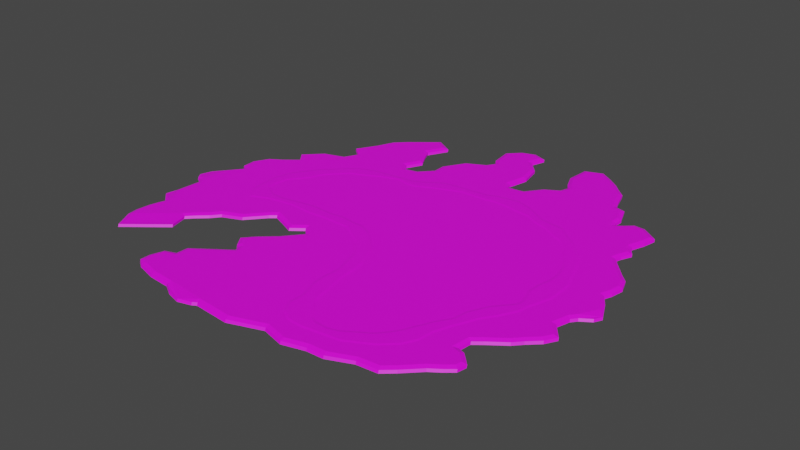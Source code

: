 # Source: Plane.blend  (saved by Blender 3.2.14; exported with 4.5.12 LTS)
import bpy
from mathutils import Matrix  # noqa: F401  (used for matrix-valued properties, if any)

bpy.ops.wm.read_factory_settings(use_empty=True)
scene = bpy.context.scene
scene.name = 'Scene'

# ---- images (referenced by path relative to the original .blend; pixels are not part of the script)
import os
ASSET_DIR = os.environ.get("B2B_ASSET_DIR", "")  # directory of the original .blend (textures are referenced by path, not embedded)
HERE = os.path.dirname(os.path.abspath(__file__))  # packed textures are extracted next to this script under _unpacked/

def load_image(name, relpath, width, height, colorspace="sRGB"):
    """Load a texture the original file referenced (path relative to the .blend, or extracted next to this script)."""
    p = next((c for c in (os.path.join(HERE, relpath), os.path.join(ASSET_DIR, relpath)) if relpath and os.path.exists(c)), "")
    if p:
        img = bpy.data.images.load(p, check_existing=True)
        img.name = name
    else:  # same state as the original file: an image datablock whose file is absent (Cycles renders it pink)
        img = bpy.data.images.new(name, width, height)
        img.source = "FILE"
        img.filepath = "//" + (relpath or name)
    img.colorspace_settings.name = colorspace
    return img
img_sand = load_image('Sand', 'Sand.png', 1024, 1024, 'sRGB')

# ---- materials (node trees are filled in below, after node groups)
mat_material = bpy.data.materials.new('Material')
mat_material.use_transparent_shadow = False

# ---- material node trees
mat_material.use_nodes = True; mat_material.node_tree.nodes.clear()
_N = mat_material.node_tree.nodes; _L = mat_material.node_tree.links
n0 = _N.new('ShaderNodeBsdfPrincipled'); n0.name = 'Principled BSDF'; n0.location = (10, 300)
n0.distribution = 'GGX'
n0.subsurface_method = 'RANDOM_WALK_SKIN'
n0.inputs[3].default_value = 1.45
n0.inputs[27].default_value = (0.0, 0.0, 0.0, 1.0)
n0.inputs[28].default_value = 1.0
n1 = _N.new('ShaderNodeOutputMaterial'); n1.name = 'Material Output'; n1.location = (300, 300)
n2 = _N.new('ShaderNodeTexImage'); n2.name = 'Image Texture'; n2.location = (-426, 109)
n2.image = img_sand
_L.new(n0.outputs[0], n1.inputs[0])
_L.new(n2.outputs[0], n0.inputs[0])
n1.is_active_output = True

# ---- world
world_world = bpy.data.worlds.new('World'); scene.world = world_world
world_world.use_nodes = True; world_world.node_tree.nodes.clear()
_N = world_world.node_tree.nodes; _L = world_world.node_tree.links
n0 = _N.new('ShaderNodeOutputWorld'); n0.name = 'World Output'; n0.location = (300, 300)
n1 = _N.new('ShaderNodeBackground'); n1.name = 'Background'; n1.location = (10, 300)
n1.inputs[0].default_value = (0.05088, 0.05088, 0.05088, 1.0)
_L.new(n1.outputs[0], n0.inputs[0])
n0.is_active_output = True
world_world.color = (0.05088, 0.05088, 0.05088)
world_world.use_sun_shadow = False
world_world.sun_shadow_jitter_overblur = 0.0

# ---- meshes
me_plane = bpy.data.meshes.new('Plane')
me_plane.from_pydata([(1.0, -0.1285, -0.04667), (-0.2415, -1.0, -0.04667), (-1.0, -0.2298, -0.04667), (0.3401, -0.9322, -0.04667), (0.414, -0.9295, -0.04667), (0.5183, -0.8852, -0.04667), (0.6094, -0.8772, -0.04667), (0.6555, -0.8368, -0.04667), (0.7224, -0.7699, -0.04667), (0.7659, -0.7392, -0.04667), (0.8022, -0.709, -0.04667), (0.8104, -0.6682, -0.04667), (0.762, -0.6199, -0.04667), (0.7301, -0.6099, -0.04667), (0.7378, -0.5503, -0.04667), (0.7738, -0.521, -0.04667), (0.8449, -0.4684, -0.04667), (0.8767, -0.4339, -0.04667), (0.9249, -0.3884, -0.04667), (0.9526, -0.3399, -0.04667), (0.9015, -0.2754, -0.04667), (0.9189, -0.2145, -0.04667), (0.9385, -0.1905, -0.04667), (0.9823, -0.09191, -0.04667), (0.9652, -0.05535, -0.04667), (0.9304, -0.00201, -0.04667), (0.9433, 0.0302, -0.04667), (0.9549, 0.08823, -0.04667), (0.9365, 0.1404, -0.04667), (0.903, 0.1739, -0.04667), (0.8618, 0.2202, -0.04667), (0.821, 0.2678, -0.04667), (0.8287, 0.2967, -0.04667), (0.8504, 0.3431, -0.04667), (0.828, 0.3751, -0.04667), (0.8229, 0.3906, -0.04667), (0.8446, 0.451, -0.04667), (0.8577, 0.5099, -0.04667), (0.7848, 0.5606, -0.04667), (0.7366, 0.564, -0.04667), (0.7056, 0.5361, -0.04667), (0.682, 0.5172, -0.04667), (0.6751, 0.5145, -0.04667), (0.6689, 0.5332, -0.04667), (0.6715, 0.5725, -0.04667), (0.6412, 0.6514, -0.04667), (0.5971, 0.6643, -0.04667), (0.5795, 0.7105, -0.04667), (0.5575, 0.7819, -0.04667), (0.5258, 0.8107, -0.04667), (0.4838, 0.8528, -0.04667), (0.4382, 0.8876, -0.04667), (0.3784, 0.9265, -0.04667), (0.3008, 0.8961, -0.04667), (0.2917, 0.7905, -0.04667), (0.3199, 0.723, -0.04667), (0.3396, 0.6924, -0.04667), (0.3261, 0.654, -0.04667), (0.2637, 0.6166, -0.04667), (0.2088, 0.5442, -0.04667), (0.1372, 0.534, -0.04667), (0.1243, 0.5614, -0.04667), (0.1472, 0.658, -0.04667), (0.1273, 0.7545, -0.04667), (0.06861, 0.8181, -0.04667), (0.09138, 0.8865, -0.04667), (0.02876, 0.9099, -0.04667), (-0.03263, 0.8885, -0.04667), (-0.08533, 0.8358, -0.04667), (-0.07349, 0.7351, -0.04667), (-0.05394, 0.7069, -0.04667), (-0.07698, 0.6685, -0.04667), (-0.1626, 0.6244, -0.04667), (-0.2195, 0.5305, -0.04667), (-0.2195, 0.4701, -0.04667), (-0.2737, 0.4114, -0.04667), (-0.33, 0.3994, -0.04667), (-0.3517, 0.4311, -0.04667), (-0.3158, 0.5028, -0.04667), (-0.3482, 0.5618, -0.04667), (-0.3681, 0.6081, -0.04667), (-0.3201, 0.6983, -0.04667), (-0.4014, 0.7464, -0.04667), (-0.5255, 0.6448, -0.04667), (-0.5726, 0.5978, -0.04667), (-0.6046, 0.523, -0.04667), (-0.6579, 0.4312, -0.04667), (-0.6055, 0.3866, -0.04667), (-0.6376, 0.3243, -0.04667), (-0.7309, 0.294, -0.04667), (-0.8068, 0.2181, -0.04667), (-0.769, 0.1702, -0.04667), (-0.833, 0.119, -0.04667), (-0.8852, 0.086, -0.04667), (-0.9208, 0.02079, -0.04667), (-0.9175, -0.04115, -0.04667), (-0.8913, -0.06133, -0.04667), (-0.943, -0.1259, -0.04667), (-0.961, -0.2645, -0.04667), (-0.9419, -0.2894, -0.04667), (-0.9465, -0.3374, -0.04667), (-0.9516, -0.4068, -0.04667), (-0.961, -0.4567, -0.04667), (-0.9078, -0.5048, -0.04667), (-0.9172, -0.5313, -0.04667), (-0.9282, -0.5749, -0.04667), (-0.9336, -0.6351, -0.04667), (-0.9278, -0.6815, -0.04667), (-0.8831, -0.7675, -0.04667), (-0.7104, -0.6281, -0.04667), (-0.7316, -0.5486, -0.04667), (-0.7047, -0.5198, -0.04667), (-0.6576, -0.4778, -0.04667), (-0.6256, -0.4385, -0.04667), (-0.5402, -0.4023, -0.04667), (-0.4684, -0.3198, -0.04667), (-0.4434, -0.2986, -0.04667), (-0.3934, -0.3182, -0.04667), (-0.3247, -0.348, -0.04667), (-0.2715, -0.3069, -0.04667), (-0.2358, -0.3425, -0.04667), (-0.3005, -0.4205, -0.04667), (-0.3757, -0.488, -0.04667), (-0.4134, -0.5325, -0.04667), (-0.3799, -0.5809, -0.04667), (-0.3599, -0.5898, -0.04667), (-0.3541, -0.6147, -0.04667), (-0.5073, -0.7245, -0.04667), (-0.5098, -0.7784, -0.04667), (-0.5587, -0.7955, -0.04667), (-0.5778, -0.8528, -0.04667), (-0.5778, -0.8984, -0.04667), (-0.5446, -0.9205, -0.04667), (-0.4547, -0.945, -0.04667), (-0.3557, -0.9527, -0.04667), (-0.1645, -0.9716, -0.04667), (-0.002959, -0.9844, -0.04667), (0.1435, -0.933, -0.04667), (0.2415, -0.9588, -0.04667), (-0.983, -0.2553, -0.04667), (-0.983, -0.1791, -0.04667), (-0.1827, -0.983, -0.04667), (-0.304, -0.983, -0.04667), (0.983, -0.09255, -0.04667), (0.983, -0.1605, -0.04667), (0.3375, -0.9153, -0.0406), (0.4102, -0.9127, -0.0406), (0.5141, -0.8685, -0.0406), (0.6024, -0.8607, -0.0406), (0.6439, -0.8244, -0.0406), (0.7114, -0.7569, -0.0406), (0.7556, -0.7257, -0.0406), (0.7867, -0.6998, -0.0406), (0.7919, -0.6738, -0.0406), (0.753, -0.6348, -0.0406), (0.7114, -0.6219, -0.0406), (0.7218, -0.5414, -0.0406), (0.7634, -0.5076, -0.0406), (0.8335, -0.4557, -0.0406), (0.8646, -0.4219, -0.0406), (0.9114, -0.3778, -0.0406), (0.9321, -0.3414, -0.0406), (0.8828, -0.2791, -0.0406), (0.9036, -0.2064, -0.0406), (0.9269, -0.1779, -0.0406), (0.9685, -0.1026, -0.0406), (0.9503, -0.06361, -0.0406), (0.9114, -0.003895, -0.0406), (0.9269, 0.03505, -0.0406), (0.9373, 0.08698, -0.0406), (0.9218, 0.1311, -0.0406), (0.8906, 0.1623, -0.0406), (0.8491, 0.209, -0.0406), (0.8023, 0.2635, -0.0406), (0.8127, 0.3025, -0.0406), (0.8309, 0.3414, -0.0406), (0.8127, 0.3674, -0.0406), (0.8049, 0.3908, -0.0406), (0.8283, 0.4557, -0.0406), (0.8387, 0.5024, -0.0406), (0.7789, 0.544, -0.0406), (0.7426, 0.5466, -0.0406), (0.7166, 0.5232, -0.0406), (0.6907, 0.5024, -0.0406), (0.6647, 0.492, -0.0406), (0.6517, 0.531, -0.0406), (0.6543, 0.5699, -0.0406), (0.6284, 0.6374, -0.0406), (0.5842, 0.6504, -0.0406), (0.5634, 0.7049, -0.0406), (0.5427, 0.7725, -0.0406), (0.5141, 0.7984, -0.0406), (0.4726, 0.84, -0.0406), (0.4284, 0.8737, -0.0406), (0.3765, 0.9075, -0.0406), (0.3168, 0.8841, -0.0406), (0.309, 0.7932, -0.0406), (0.3349, 0.7309, -0.0406), (0.3583, 0.6946, -0.0406), (0.3401, 0.6426, -0.0406), (0.2752, 0.6037, -0.0406), (0.2181, 0.5284, -0.0406), (0.1272, 0.5154, -0.0406), (0.1065, 0.5595, -0.0406), (0.1298, 0.6582, -0.0406), (0.1116, 0.7465, -0.0406), (0.04933, 0.814, -0.0406), (0.07011, 0.8763, -0.0406), (0.02856, 0.8919, -0.0406), (-0.02337, 0.8737, -0.0406), (-0.06751, 0.8296, -0.0406), (-0.05712, 0.7413, -0.0406), (-0.03375, 0.7075, -0.0406), (-0.06491, 0.6556, -0.0406), (-0.1506, 0.6115, -0.0406), (-0.2025, 0.5258, -0.0406), (-0.2025, 0.4635, -0.0406), (-0.2648, 0.396, -0.0406), (-0.3375, 0.3804, -0.0406), (-0.3713, 0.4297, -0.0406), (-0.3349, 0.5024, -0.0406), (-0.3635, 0.5544, -0.0406), (-0.3869, 0.6089, -0.0406), (-0.3427, 0.692, -0.0406), (-0.3999, 0.7257, -0.0406), (-0.5141, 0.6322, -0.0406), (-0.5582, 0.5881, -0.0406), (-0.5894, 0.5154, -0.0406), (-0.6361, 0.4349, -0.0406), (-0.5842, 0.3908, -0.0406), (-0.6258, 0.3103, -0.0406), (-0.7218, 0.2791, -0.0406), (-0.7841, 0.2168, -0.0406), (-0.7452, 0.1675, -0.0406), (-0.8231, 0.1052, -0.0406), (-0.8724, 0.074, -0.0406), (-0.9036, 0.01688, -0.0406), (-0.901, -0.03246, -0.0406), (-0.8672, -0.05842, -0.0406), (-0.9295, -0.1363, -0.0406), (-0.9503, -0.2506, -0.0406), (-0.9244, -0.2843, -0.0406), (-0.9295, -0.3388, -0.0406), (-0.9347, -0.4089, -0.0406), (-0.9425, -0.4505, -0.04667), (-0.888, -0.4998, -0.0406), (-0.901, -0.5362, -0.0406), (-0.9114, -0.5777, -0.0406), (-0.9166, -0.6348, -0.0406), (-0.9114, -0.6764, -0.0406), (-0.8776, -0.7413, -0.04667), (-0.7296, -0.6219, -0.04667), (-0.7504, -0.544, -0.0406), (-0.7166, -0.5076, -0.0406), (-0.6699, -0.4661, -0.0406), (-0.6361, -0.4245, -0.0406), (-0.5505, -0.3882, -0.0406), (-0.4804, -0.3077, -0.0406), (-0.4466, -0.2791, -0.0406), (-0.3869, -0.3025, -0.0406), (-0.3272, -0.3285, -0.0406), (-0.27, -0.2843, -0.0406), (-0.2129, -0.3414, -0.0406), (-0.2882, -0.4323, -0.0406), (-0.3635, -0.4998, -0.0406), (-0.3921, -0.5336, -0.0406), (-0.3687, -0.5673, -0.0406), (-0.3453, -0.5777, -0.0406), (-0.3349, -0.6219, -0.0406), (-0.4907, -0.7335, -0.0406), (-0.4933, -0.7906, -0.0406), (-0.5453, -0.8088, -0.0406), (-0.5608, -0.8555, -0.0406), (-0.5608, -0.8893, -0.0406), (-0.5375, -0.9049, -0.0406), (-0.4518, -0.9282, -0.0406), (-0.3505, -0.936, -0.0406), (-0.1688, -0.9542, -0.0406), (-0.005193, -0.9672, -0.0406), (0.1428, -0.9153, -0.0406), (0.2415, -0.9412, -0.0406), (1.002, -0.1339, -0.05706), (-0.2393, -1.005, -0.05706), (-0.9979, -0.2352, -0.05706), (0.3422, -0.9375, -0.05706), (0.4161, -0.9349, -0.05706), (0.5204, -0.8906, -0.05706), (0.6115, -0.8825, -0.05706), (0.6577, -0.8422, -0.05706), (0.7245, -0.7753, -0.05706), (0.7681, -0.7446, -0.05706), (0.8043, -0.7143, -0.05706), (0.8125, -0.6736, -0.05706), (0.7642, -0.6253, -0.05706), (0.7322, -0.6153, -0.05706), (0.7399, -0.5556, -0.05706), (0.7759, -0.5264, -0.05706), (0.847, -0.4737, -0.05706), (0.8788, -0.4392, -0.05706), (0.927, -0.3938, -0.05706), (0.9547, -0.3453, -0.05706), (0.9037, -0.2808, -0.05706), (0.9211, -0.2198, -0.05706), (0.9406, -0.1959, -0.05706), (0.9844, -0.09728, -0.05706), (0.9673, -0.06072, -0.05706), (0.9325, -0.007383, -0.05706), (0.9454, 0.02482, -0.05706), (0.957, 0.08286, -0.05706), (0.9386, 0.135, -0.05706), (0.9051, 0.1686, -0.05706), (0.864, 0.2148, -0.05706), (0.8232, 0.2624, -0.05706), (0.8308, 0.2913, -0.05706), (0.8525, 0.3378, -0.05706), (0.8302, 0.3697, -0.05706), (0.825, 0.3852, -0.05706), (0.8467, 0.4456, -0.05706), (0.8598, 0.5045, -0.05706), (0.7869, 0.5552, -0.05706), (0.7387, 0.5586, -0.05706), (0.7078, 0.5308, -0.05706), (0.6842, 0.5119, -0.05706), (0.6772, 0.5091, -0.05706), (0.671, 0.5278, -0.05706), (0.6736, 0.5672, -0.05706), (0.6433, 0.646, -0.05706), (0.5992, 0.659, -0.05706), (0.5816, 0.7051, -0.05706), (0.5597, 0.7765, -0.05706), (0.528, 0.8053, -0.05706), (0.4859, 0.8474, -0.05706), (0.4403, 0.8822, -0.05706), (0.3806, 0.9211, -0.05706), (0.3029, 0.8907, -0.05706), (0.2938, 0.7852, -0.05706), (0.322, 0.7176, -0.05706), (0.3417, 0.687, -0.05706), (0.3283, 0.6487, -0.05706), (0.2658, 0.6112, -0.05706), (0.2109, 0.5388, -0.05706), (0.1394, 0.5286, -0.05706), (0.1265, 0.556, -0.05706), (0.1493, 0.6526, -0.05706), (0.1295, 0.7492, -0.05706), (0.07074, 0.8128, -0.05706), (0.09351, 0.8811, -0.05706), (0.03089, 0.9046, -0.05706), (-0.0305, 0.8831, -0.05706), (-0.0832, 0.8304, -0.05706), (-0.07135, 0.7297, -0.05706), (-0.05181, 0.7015, -0.05706), (-0.07485, 0.6631, -0.05706), (-0.1605, 0.619, -0.05706), (-0.2174, 0.5252, -0.05706), (-0.2174, 0.4647, -0.05706), (-0.2715, 0.4061, -0.05706), (-0.3278, 0.394, -0.05706), (-0.3495, 0.4257, -0.05706), (-0.3137, 0.4974, -0.05706), (-0.3461, 0.5564, -0.05706), (-0.3659, 0.6027, -0.05706), (-0.318, 0.693, -0.05706), (-0.3993, 0.741, -0.05706), (-0.5234, 0.6395, -0.05706), (-0.5704, 0.5924, -0.05706), (-0.6025, 0.5177, -0.05706), (-0.6558, 0.4258, -0.05706), (-0.6033, 0.3812, -0.05706), (-0.6355, 0.3189, -0.05706), (-0.7288, 0.2886, -0.05706), (-0.8047, 0.2128, -0.05706), (-0.7668, 0.1648, -0.05706), (-0.8308, 0.1136, -0.05706), (-0.8831, 0.08062, -0.05706), (-0.9187, 0.01541, -0.05706), (-0.9154, -0.04652, -0.05706), (-0.8892, -0.0667, -0.05706), (-0.9408, -0.1313, -0.05706), (-0.9589, -0.2699, -0.05706), (-0.9398, -0.2947, -0.05706), (-0.9443, -0.3428, -0.05706), (-0.9495, -0.4121, -0.05706), (-0.9588, -0.4621, -0.05706), (-0.9057, -0.5102, -0.05706), (-0.9151, -0.5366, -0.05706), (-0.926, -0.5803, -0.05706), (-0.9315, -0.6405, -0.05706), (-0.9257, -0.6869, -0.05706), (-0.881, -0.7729, -0.05706), (-0.7082, -0.6335, -0.05706), (-0.7294, -0.554, -0.05706), (-0.7026, -0.5251, -0.05706), (-0.6555, -0.4832, -0.05706), (-0.6235, -0.4439, -0.05706), (-0.5381, -0.4076, -0.05706), (-0.4663, -0.3252, -0.05706), (-0.4412, -0.304, -0.05706), (-0.3912, -0.3236, -0.05706), (-0.3226, -0.3534, -0.05706), (-0.2693, -0.3123, -0.05706), (-0.2337, -0.3479, -0.05706), (-0.2983, -0.4259, -0.05706), (-0.3736, -0.4933, -0.05706), (-0.4113, -0.5379, -0.05706), (-0.3778, -0.5863, -0.05706), (-0.3578, -0.5952, -0.05706), (-0.3519, -0.6201, -0.05706), (-0.5052, -0.7299, -0.05706), (-0.5076, -0.7838, -0.05706), (-0.5566, -0.8009, -0.05706), (-0.5757, -0.8582, -0.05706), (-0.5757, -0.9038, -0.05706), (-0.5425, -0.9259, -0.05706), (-0.4526, -0.9504, -0.05706), (-0.3536, -0.958, -0.05706), (-0.1624, -0.977, -0.05706), (-0.0008274, -0.9898, -0.05706), (0.1457, -0.9384, -0.05706), (0.2437, -0.9642, -0.05706), (-0.9809, -0.2607, -0.05706), (-0.9809, -0.1844, -0.05706), (-0.1805, -0.9884, -0.05706), (-0.3018, -0.9884, -0.05706), (0.9852, -0.09792, -0.05706), (0.9852, -0.1658, -0.05706), (-0.9404, -0.4559, -0.05706), (-0.8755, -0.7467, -0.05706), (-0.7275, -0.6272, -0.05706), (0.07243, -0.612, -0.03917), (0.06848, -0.5606, -0.03917), (0.07265, -0.473, -0.03917), (0.0598, -0.4302, -0.03917), (0.03661, -0.348, -0.03917), (-0.02346, -0.2707, -0.03917), (-0.0765, -0.2368, -0.03917), (-0.1408, -0.196, -0.03917), (-0.27, -0.1939, -0.03917), (-0.3437, -0.2001, -0.03917), (-0.4531, -0.1918, -0.03917), (-0.5709, -0.2086, -0.03917), (-0.6509, -0.2429, -0.03917), (-0.6893, -0.1923, -0.03917), (-0.6972, -0.1337, -0.03917), (-0.7032, -0.05549, -0.03917), (-0.6815, 0.02935, -0.03917), (-0.605, 0.138, -0.03917), (-0.5277, 0.2133, -0.03917), (-0.4879, 0.2491, -0.03917), (-0.423, 0.2786, -0.03917), (-0.3382, 0.2887, -0.03917), (-0.2041, 0.3054, -0.03917), (-0.09496, 0.3754, -0.03917), (-0.03584, 0.3833, -0.03917), (0.1244, 0.3979, -0.03917), (0.1536, 0.4125, -0.03917), (0.2584, 0.4303, -0.03917), (0.3371, 0.4027, -0.03917), (0.4265, 0.3508, -0.03917), (0.5343, 0.3345, -0.03917), (0.5798, 0.293, -0.03917), (0.6306, 0.2584, -0.03917), (0.6608, 0.2222, -0.03917), (0.7133, 0.1677, -0.03917), (0.737, 0.1163, -0.03917), (0.7677, 0.02813, -0.03917), (0.7898, -0.02812, -0.03917), (0.7938, -0.08782, -0.03917), (0.7938, -0.1435, -0.03917), (0.7799, -0.1912, -0.03917), (0.7591, -0.2537, -0.03917), (0.7531, -0.2939, -0.03917), (0.7152, -0.3637, -0.03917), (0.6778, -0.4176, -0.03917), (0.6487, -0.4843, -0.03917), (0.6321, -0.5195, -0.03917), (0.6047, -0.5932, -0.03917), (0.5966, -0.6625, -0.03917), (0.5675, -0.7187, -0.03917), (0.5062, -0.7741, -0.03917), (0.4001, -0.8302, -0.03917), (0.3341, -0.8381, -0.03917), (0.2362, -0.8504, -0.03917), (0.1948, -0.8484, -0.03917), (0.1669, -0.8428, -0.03917), (0.1257, -0.8148, -0.03917), (0.09943, -0.7622, -0.03917), (0.1014, -0.7145, -0.03917), (0.09491, -0.6754, -0.03917), (0.1355, -0.6165, -0.03917), (0.1169, -0.5443, -0.03917), (0.1106, -0.4958, -0.03917), (0.1086, -0.4367, -0.03917), (0.0967, -0.3853, -0.03917), (0.0744, -0.3366, -0.03917), (0.05634, -0.2904, -0.03917), (0.02908, -0.2554, -0.03917), (-0.01118, -0.2192, -0.03917), (-0.05511, -0.1832, -0.03917), (-0.1031, -0.1621, -0.03917), (-0.1427, -0.1621, -0.03917), (-0.22, -0.1519, -0.03917), (-0.2689, -0.1601, -0.03917), (-0.3255, -0.158, -0.03917), (-0.3862, -0.156, -0.03917), (-0.4693, -0.1701, -0.03917), (-0.53, -0.1827, -0.03917), (-0.5982, -0.1805, -0.03917), (-0.6605, -0.139, -0.03917), (-0.6653, -0.09783, -0.03917), (-0.6587, -0.03402, -0.03917), (-0.6281, 0.007608, -0.03917), (-0.5904, 0.05523, -0.03917), (-0.5844, 0.08116, -0.03917), (-0.5666, 0.1123, -0.03917), (-0.5327, 0.1504, -0.03917), (-0.4856, 0.1997, -0.03917), (-0.4386, 0.2168, -0.03917), (-0.3562, 0.26, -0.03917), (-0.2745, 0.288, -0.03917), (-0.2192, 0.2773, -0.03917), (-0.1836, 0.2773, -0.03917), (-0.1052, 0.3155, -0.03917), (0.01637, 0.3637, -0.03917), (0.1425, 0.3658, -0.03917), (0.1739, 0.3742, -0.03917), (0.2066, 0.372, -0.03917), (0.2608, 0.3678, -0.03917), (0.3021, 0.3595, -0.03917), (0.3635, 0.3532, -0.03917), (0.4159, 0.3238, -0.03917), (0.4881, 0.3011, -0.03917), (0.542, 0.268, -0.03917), (0.5844, 0.251, -0.03917), (0.6318, 0.2036, -0.03917), (0.6696, 0.1511, -0.03917), (0.7119, 0.08143, -0.03917), (0.7291, 0.01475, -0.03917), (0.7291, -0.04347, -0.03917), (0.7166, -0.09527, -0.03917), (0.7127, -0.1535, -0.03917), (0.7244, -0.1806, -0.03917), (0.7376, -0.2292, -0.03917), (0.7303, -0.2633, -0.03917), (0.6873, -0.3127, -0.03917), (0.6656, -0.3384, -0.03917), (0.6456, -0.3783, -0.03917), (0.6258, -0.4199, -0.03917), (0.6175, -0.4803, -0.03917), (0.5976, -0.5112, -0.03917), (0.5775, -0.5413, -0.03917), (0.5571, -0.5883, -0.03917), (0.5428, -0.6128, -0.03917), (0.5283, -0.6502, -0.03917), (0.5026, -0.6887, -0.03917), (0.4661, -0.7316, -0.03917), (0.3605, -0.7992, -0.03917), (0.3141, -0.8125, -0.03917), (0.2586, -0.8102, -0.03917), (0.225, -0.7934, -0.03917), (0.1993, -0.7527, -0.03917), (0.1549, -0.7062, -0.03917), (0.1438, -0.666, -0.03917), (0.06174, -0.6143, -0.0406), (0.05762, -0.5608, -0.0406), (0.06174, -0.4744, -0.0406), (0.04939, -0.4332, -0.0406), (0.02675, -0.3529, -0.0406), (-0.03087, -0.2789, -0.0406), (-0.08232, -0.2459, -0.0406), (-0.1441, -0.2068, -0.0406), (-0.2696, -0.2048, -0.0406), (-0.3437, -0.2109, -0.0406), (-0.4527, -0.2027, -0.0406), (-0.568, -0.2192, -0.0406), (-0.6544, -0.2562, -0.0406), (-0.6997, -0.1965, -0.0406), (-0.7079, -0.1348, -0.0406), (-0.7141, -0.05454, -0.0406), (-0.6915, 0.03396, -0.0406), (-0.6133, 0.1451, -0.0406), (-0.5351, 0.2212, -0.0406), (-0.4939, 0.2583, -0.0406), (-0.426, 0.2891, -0.0406), (-0.3396, 0.2994, -0.0406), (-0.2079, 0.3159, -0.0406), (-0.09878, 0.3859, -0.0406), (-0.03704, 0.3941, -0.0406), (0.1214, 0.4085, -0.0406), (0.1502, 0.4229, -0.0406), (0.2593, 0.4414, -0.0406), (0.3416, 0.4126, -0.0406), (0.4301, 0.3612, -0.0406), (0.5392, 0.3447, -0.0406), (0.5865, 0.3015, -0.0406), (0.638, 0.2665, -0.0406), (0.6688, 0.2295, -0.0406), (0.7223, 0.1739, -0.0406), (0.747, 0.1204, -0.0406), (0.7779, 0.0319, -0.0406), (0.8005, -0.02572, -0.0406), (0.8047, -0.08746, -0.0406), (0.8047, -0.1451, -0.0406), (0.7903, -0.1945, -0.0406), (0.7697, -0.2562, -0.0406), (0.7635, -0.2974, -0.0406), (0.7244, -0.3694, -0.0406), (0.6874, -0.4229, -0.0406), (0.6585, -0.4888, -0.0406), (0.6421, -0.5237, -0.0406), (0.6153, -0.5958, -0.0406), (0.6071, -0.6657, -0.0406), (0.5762, -0.7254, -0.0406), (0.5124, -0.783, -0.0406), (0.4034, -0.8407, -0.0406), (0.3354, -0.8489, -0.0406), (0.2367, -0.8613, -0.0406), (0.1934, -0.8592, -0.0406), (0.1626, -0.853, -0.0406), (0.1173, -0.8221, -0.0406), (0.08849, -0.7645, -0.0406), (0.09055, -0.7151, -0.0406), (0.08438, -0.6781, -0.0406), (0.1461, -0.6143, -0.0406), (0.1276, -0.5423, -0.0406), (0.1214, -0.4949, -0.0406), (0.1194, -0.4353, -0.0406), (0.107, -0.3817, -0.0406), (0.08438, -0.3324, -0.0406), (0.06585, -0.285, -0.0406), (0.03704, -0.248, -0.0406), (-0.004116, -0.2109, -0.0406), (-0.04939, -0.1739, -0.0406), (-0.1008, -0.1513, -0.0406), (-0.142, -0.1513, -0.0406), (-0.2202, -0.141, -0.0406), (-0.2696, -0.1492, -0.0406), (-0.3252, -0.1471, -0.0406), (-0.3869, -0.1451, -0.0406), (-0.4713, -0.1595, -0.0406), (-0.5309, -0.1718, -0.0406), (-0.5947, -0.1698, -0.0406), (-0.6503, -0.1327, -0.0406), (-0.6544, -0.09775, -0.0406), (-0.6483, -0.03807, -0.0406), (-0.6194, 0.001029, -0.0406), (-0.5803, 0.05042, -0.0406), (-0.5742, 0.07717, -0.0406), (-0.5577, 0.106, -0.0406), (-0.5248, 0.143, -0.0406), (-0.4795, 0.1904, -0.0406), (-0.4342, 0.2068, -0.0406), (-0.3519, 0.25, -0.0406), (-0.2737, 0.2768, -0.0406), (-0.2202, 0.2665, -0.0406), (-0.1811, 0.2665, -0.0406), (-0.1008, 0.3056, -0.0406), (0.01852, 0.3529, -0.0406), (0.1441, 0.355, -0.0406), (0.1749, 0.3632, -0.0406), (0.2058, 0.3612, -0.0406), (0.2593, 0.3571, -0.0406), (0.3005, 0.3488, -0.0406), (0.3601, 0.3426, -0.0406), (0.4116, 0.3138, -0.0406), (0.4836, 0.2912, -0.0406), (0.5371, 0.2583, -0.0406), (0.5783, 0.2418, -0.0406), (0.6236, 0.1965, -0.0406), (0.6606, 0.1451, -0.0406), (0.7018, 0.07717, -0.0406), (0.7182, 0.01338, -0.0406), (0.7182, -0.04219, -0.0406), (0.7059, -0.09364, -0.0406), (0.7018, -0.1554, -0.0406), (0.7141, -0.1842, -0.0406), (0.7265, -0.2295, -0.0406), (0.7203, -0.2583, -0.0406), (0.6791, -0.3056, -0.0406), (0.6565, -0.3324, -0.0406), (0.6359, -0.3735, -0.0406), (0.6153, -0.4167, -0.0406), (0.6071, -0.4764, -0.0406), (0.5886, -0.5052, -0.0406), (0.568, -0.5361, -0.0406), (0.5474, -0.5834, -0.0406), (0.533, -0.6081, -0.0406), (0.5186, -0.6452, -0.0406), (0.4939, -0.6822, -0.0406), (0.4589, -0.7234, -0.0406), (0.356, -0.7892, -0.0406), (0.3128, -0.8016, -0.0406), (0.2614, -0.7995, -0.0406), (0.2325, -0.7851, -0.0406), (0.2079, -0.746, -0.0406), (0.1646, -0.7007, -0.0406), (0.1543, -0.6637, -0.0406)], [], [(2, 240, 576, 577, 578, 579, 580, 581, 582, 583, 584, 585, 586, 587, 588, 589, 590, 591, 592, 593, 594, 595, 596, 597, 598, 599, 600, 167, 168, 169, 170, 171, 172, 173, 174, 175, 176, 177, 178, 179, 180, 181, 182, 183, 184, 185, 186, 187, 188, 189, 190, 191, 192, 193, 194, 195, 196, 197, 198, 199, 200, 201, 202, 203, 204, 205, 206, 207, 208, 209, 210, 211, 212, 213, 214, 215, 216, 217, 218, 219, 220, 221, 222, 223, 224, 225, 226, 227, 228, 229, 230, 231, 232, 233, 234, 235, 236, 237, 238, 239), (3, 4, 146, 145), (4, 5, 147, 146), (5, 6, 148, 147), (6, 7, 149, 148), (7, 8, 150, 149), (8, 9, 151, 150), (9, 10, 152, 151), (10, 11, 153, 152), (11, 12, 154, 153), (12, 13, 155, 154), (13, 14, 156, 155), (14, 15, 157, 156), (15, 16, 158, 157), (16, 17, 159, 158), (17, 18, 160, 159), (18, 19, 161, 160), (19, 20, 162, 161), (20, 21, 163, 162), (21, 22, 164, 163), (22, 144, 0, 164), (143, 23, 165, 0), (23, 24, 166, 165), (24, 25, 167, 166), (25, 26, 168, 167), (26, 27, 169, 168), (27, 28, 170, 169), (28, 29, 171, 170), (29, 30, 172, 171), (30, 31, 173, 172), (31, 32, 174, 173), (32, 33, 175, 174), (33, 34, 176, 175), (34, 35, 177, 176), (35, 36, 178, 177), (36, 37, 179, 178), (37, 38, 180, 179), (38, 39, 181, 180), (39, 40, 182, 181), (40, 41, 183, 182), (41, 42, 184, 183), (42, 43, 185, 184), (43, 44, 186, 185), (44, 45, 187, 186), (45, 46, 188, 187), (46, 47, 189, 188), (47, 48, 190, 189), (48, 49, 191, 190), (49, 50, 192, 191), (50, 51, 193, 192), (51, 52, 194, 193), (52, 53, 195, 194), (53, 54, 196, 195), (54, 55, 197, 196), (55, 56, 198, 197), (56, 57, 199, 198), (57, 58, 200, 199), (58, 59, 201, 200), (59, 60, 202, 201), (60, 61, 203, 202), (61, 62, 204, 203), (62, 63, 205, 204), (63, 64, 206, 205), (64, 65, 207, 206), (65, 66, 208, 207), (66, 67, 209, 208), (67, 68, 210, 209), (68, 69, 211, 210), (69, 70, 212, 211), (70, 71, 213, 212), (71, 72, 214, 213), (72, 73, 215, 214), (73, 74, 216, 215), (74, 75, 217, 216), (75, 76, 218, 217), (76, 77, 219, 218), (77, 78, 220, 219), (78, 79, 221, 220), (79, 80, 222, 221), (80, 81, 223, 222), (81, 82, 224, 223), (82, 83, 225, 224), (83, 84, 226, 225), (84, 85, 227, 226), (85, 86, 228, 227), (86, 87, 229, 228), (87, 88, 230, 229), (88, 89, 231, 230), (89, 90, 232, 231), (90, 91, 233, 232), (91, 92, 234, 233), (92, 93, 235, 234), (93, 94, 236, 235), (94, 95, 237, 236), (95, 96, 238, 237), (96, 97, 239, 238), (97, 140, 2, 239), (139, 98, 240, 2), (98, 99, 241, 240), (99, 100, 242, 241), (100, 101, 243, 242), (101, 102, 244, 243), (102, 103, 245, 244), (103, 104, 246, 245), (104, 105, 247, 246), (105, 106, 248, 247), (106, 107, 249, 248), (107, 108, 250, 249), (108, 109, 251, 250), (109, 110, 252, 251), (110, 111, 253, 252), (111, 112, 254, 253), (112, 113, 255, 254), (113, 114, 256, 255), (114, 115, 257, 256), (115, 116, 258, 257), (116, 117, 259, 258), (117, 118, 260, 259), (118, 119, 261, 260), (119, 120, 262, 261), (120, 121, 263, 262), (121, 122, 264, 263), (122, 123, 265, 264), (123, 124, 266, 265), (124, 125, 267, 266), (125, 126, 268, 267), (126, 127, 269, 268), (127, 128, 270, 269), (128, 129, 271, 270), (129, 130, 272, 271), (130, 131, 273, 272), (131, 132, 274, 273), (132, 133, 275, 274), (133, 134, 276, 275), (134, 142, 1, 276), (141, 135, 277, 1), (135, 136, 278, 277), (136, 137, 279, 278), (137, 138, 280, 279), (138, 3, 145, 280), (130, 129, 410, 411), (80, 79, 360, 361), (29, 28, 309, 310), (131, 130, 411, 412), (81, 80, 361, 362), (30, 29, 310, 311), (132, 131, 412, 413), (82, 81, 362, 363), (31, 30, 311, 312), (133, 132, 413, 414), (83, 82, 363, 364), (32, 31, 312, 313), (134, 133, 414, 415), (84, 83, 364, 365), (33, 32, 313, 314), (142, 134, 415, 423), (85, 84, 365, 366), (34, 33, 314, 315), (135, 141, 422, 416), (86, 85, 366, 367), (35, 34, 315, 316), (136, 135, 416, 417), (87, 86, 367, 368), (36, 35, 316, 317), (137, 136, 417, 418), (88, 87, 368, 369), (37, 36, 317, 318), (138, 137, 418, 419), (89, 88, 369, 370), (38, 37, 318, 319), (3, 138, 419, 284), (90, 89, 370, 371), (39, 38, 319, 320), (139, 2, 283, 420), (91, 90, 371, 372), (40, 39, 320, 321), (141, 1, 282, 422), (92, 91, 372, 373), (41, 40, 321, 322), (143, 0, 281, 424), (102, 244, 426, 383), (93, 92, 373, 374), (42, 41, 322, 323), (0, 144, 425, 281), (94, 93, 374, 375), (43, 42, 323, 324), (1, 142, 423, 282), (95, 94, 375, 376), (44, 43, 324, 325), (2, 140, 421, 283), (96, 95, 376, 377), (45, 44, 325, 326), (97, 96, 377, 378), (46, 45, 326, 327), (140, 97, 378, 421), (47, 46, 327, 328), (108, 250, 427, 389), (98, 139, 420, 379), (48, 47, 328, 329), (109, 251, 428, 390), (99, 98, 379, 380), (49, 48, 329, 330), (100, 99, 380, 381), (50, 49, 330, 331), (101, 100, 381, 382), (51, 50, 331, 332), (102, 101, 382, 383), (52, 51, 332, 333), (103, 102, 383, 384), (53, 52, 333, 334), (104, 103, 384, 385), (54, 53, 334, 335), (4, 3, 284, 285), (105, 104, 385, 386), (55, 54, 335, 336), (5, 4, 285, 286), (106, 105, 386, 387), (56, 55, 336, 337), (6, 5, 286, 287), (107, 106, 387, 388), (57, 56, 337, 338), (7, 6, 287, 288), (108, 107, 388, 389), (58, 57, 338, 339), (8, 7, 288, 289), (109, 108, 389, 390), (59, 58, 339, 340), (9, 8, 289, 290), (110, 109, 390, 391), (60, 59, 340, 341), (10, 9, 290, 291), (111, 110, 391, 392), (61, 60, 341, 342), (11, 10, 291, 292), (112, 111, 392, 393), (62, 61, 342, 343), (12, 11, 292, 293), (113, 112, 393, 394), (63, 62, 343, 344), (13, 12, 293, 294), (114, 113, 394, 395), (64, 63, 344, 345), (14, 13, 294, 295), (115, 114, 395, 396), (65, 64, 345, 346), (15, 14, 295, 296), (116, 115, 396, 397), (66, 65, 346, 347), (16, 15, 296, 297), (117, 116, 397, 398), (67, 66, 347, 348), (17, 16, 297, 298), (118, 117, 398, 399), (68, 67, 348, 349), (18, 17, 298, 299), (119, 118, 399, 400), (69, 68, 349, 350), (19, 18, 299, 300), (120, 119, 400, 401), (70, 69, 350, 351), (20, 19, 300, 301), (121, 120, 401, 402), (71, 70, 351, 352), (21, 20, 301, 302), (122, 121, 402, 403), (72, 71, 352, 353), (22, 21, 302, 303), (123, 122, 403, 404), (73, 72, 353, 354), (144, 22, 303, 425), (124, 123, 404, 405), (74, 73, 354, 355), (23, 143, 424, 304), (125, 124, 405, 406), (75, 74, 355, 356), (24, 23, 304, 305), (126, 125, 406, 407), (76, 75, 356, 357), (25, 24, 305, 306), (127, 126, 407, 408), (77, 76, 357, 358), (26, 25, 306, 307), (128, 127, 408, 409), (78, 77, 358, 359), (27, 26, 307, 308), (129, 128, 409, 410), (79, 78, 359, 360), (28, 27, 308, 309), (167, 600, 601, 602, 603, 604, 605, 606, 607, 608, 609, 610, 611, 612, 613, 614, 615, 616, 617, 618, 619, 620, 621, 622, 563, 564, 565, 566, 567, 568, 569, 570, 571, 572, 573, 574, 575, 576, 240, 241, 242, 243, 244, 245, 246, 247, 248, 249, 250, 251, 252, 253, 254, 255, 256, 257, 258, 259, 260, 261, 262, 263, 264, 265, 266, 267, 268, 269, 270, 271, 272, 273, 274, 275, 276, 1, 277, 278, 279, 280, 145, 146, 147, 148, 149, 150, 151, 152, 153, 154, 155, 156, 157, 158, 159, 160, 161, 162, 163, 164, 0, 165, 166), (441, 440, 439, 438, 437, 436, 435, 434, 433, 432, 431, 430, 429, 488, 487, 486, 485, 484, 483, 482, 481, 480, 479, 478, 477, 476, 475, 474, 473, 472, 471, 470, 542, 543, 544, 545, 546, 547, 548, 549, 550, 551, 552, 553, 554, 555, 556, 557, 558, 559, 560, 561, 562, 489, 490, 491, 492, 493, 494, 495, 496, 497, 498, 499, 500, 501, 502, 503, 504, 505, 506, 507, 508, 509, 443, 442), (443, 509, 510, 511, 512, 513, 514, 515, 516, 517, 518, 519, 520, 521, 522, 523, 524, 525, 526, 527, 528, 529, 530, 531, 532, 533, 534, 535, 536, 537, 538, 539, 540, 541, 542, 470, 469, 468, 467, 466, 465, 464, 463, 462, 461, 460, 459, 458, 457, 456, 455, 454, 453, 452, 451, 450, 449, 448, 447, 446, 445, 444), (675, 674, 673, 672, 671, 670, 669, 668, 667, 666, 665, 664, 663, 662, 661, 660, 659, 658, 657, 656, 655, 654, 653, 652, 651, 650, 649, 648, 647, 646, 645, 644, 643, 642, 641, 640, 639, 638, 637, 636, 635, 634, 633, 632, 631, 630, 629, 628, 627, 626, 625, 624, 623, 696, 695, 694, 693, 692, 691, 690, 689, 688, 687, 686, 685, 684, 683, 682, 681, 680, 679, 678, 677, 676), (429, 430, 564, 563), (430, 431, 565, 564), (431, 432, 566, 565), (432, 433, 567, 566), (433, 434, 568, 567), (434, 435, 569, 568), (435, 436, 570, 569), (436, 437, 571, 570), (437, 438, 572, 571), (438, 439, 573, 572), (439, 440, 574, 573), (440, 441, 575, 574), (441, 442, 576, 575), (442, 443, 577, 576), (443, 444, 578, 577), (444, 445, 579, 578), (445, 446, 580, 579), (446, 447, 581, 580), (447, 448, 582, 581), (448, 449, 583, 582), (449, 450, 584, 583), (450, 451, 585, 584), (451, 452, 586, 585), (452, 453, 587, 586), (453, 454, 588, 587), (454, 455, 589, 588), (455, 456, 590, 589), (456, 457, 591, 590), (457, 458, 592, 591), (458, 459, 593, 592), (459, 460, 594, 593), (460, 461, 595, 594), (461, 462, 596, 595), (462, 463, 597, 596), (463, 464, 598, 597), (464, 465, 599, 598), (465, 466, 600, 599), (466, 467, 601, 600), (467, 468, 602, 601), (468, 469, 603, 602), (469, 470, 604, 603), (470, 471, 605, 604), (471, 472, 606, 605), (472, 473, 607, 606), (473, 474, 608, 607), (474, 475, 609, 608), (475, 476, 610, 609), (476, 477, 611, 610), (477, 478, 612, 611), (478, 479, 613, 612), (479, 480, 614, 613), (480, 481, 615, 614), (481, 482, 616, 615), (482, 483, 617, 616), (483, 484, 618, 617), (484, 485, 619, 618), (485, 486, 620, 619), (486, 487, 621, 620), (487, 488, 622, 621), (488, 429, 563, 622), (490, 489, 623, 624), (491, 490, 624, 625), (492, 491, 625, 626), (493, 492, 626, 627), (494, 493, 627, 628), (495, 494, 628, 629), (496, 495, 629, 630), (497, 496, 630, 631), (498, 497, 631, 632), (499, 498, 632, 633), (500, 499, 633, 634), (501, 500, 634, 635), (502, 501, 635, 636), (503, 502, 636, 637), (504, 503, 637, 638), (505, 504, 638, 639), (506, 505, 639, 640), (507, 506, 640, 641), (508, 507, 641, 642), (509, 508, 642, 643), (510, 509, 643, 644), (511, 510, 644, 645), (512, 511, 645, 646), (513, 512, 646, 647), (514, 513, 647, 648), (515, 514, 648, 649), (516, 515, 649, 650), (517, 516, 650, 651), (518, 517, 651, 652), (519, 518, 652, 653), (520, 519, 653, 654), (521, 520, 654, 655), (522, 521, 655, 656), (523, 522, 656, 657), (524, 523, 657, 658), (525, 524, 658, 659), (526, 525, 659, 660), (527, 526, 660, 661), (528, 527, 661, 662), (529, 528, 662, 663), (530, 529, 663, 664), (531, 530, 664, 665), (532, 531, 665, 666), (533, 532, 666, 667), (534, 533, 667, 668), (535, 534, 668, 669), (536, 535, 669, 670), (537, 536, 670, 671), (538, 537, 671, 672), (539, 538, 672, 673), (540, 539, 673, 674), (541, 540, 674, 675), (542, 541, 675, 676), (543, 542, 676, 677), (544, 543, 677, 678), (545, 544, 678, 679), (546, 545, 679, 680), (547, 546, 680, 681), (548, 547, 681, 682), (549, 548, 682, 683), (550, 549, 683, 684), (551, 550, 684, 685), (552, 551, 685, 686), (553, 552, 686, 687), (554, 553, 687, 688), (555, 554, 688, 689), (556, 555, 689, 690), (557, 556, 690, 691), (558, 557, 691, 692), (559, 558, 692, 693), (560, 559, 693, 694), (561, 560, 694, 695), (562, 561, 695, 696), (489, 562, 696, 623)])
_uv = me_plane.uv_layers.new(name='UVMap')
_uv.uv.foreach_set('vector', [0.4376, 0.9511, 0.424, 0.9293, 0.4306, 0.807, 0.4603, 0.8062, 0.4986, 0.8031, 0.5387, 0.7857, 0.5852, 0.7405, 0.6152, 0.6978, 0.6296, 0.6756, 0.639, 0.6413, 0.6374, 0.5997, 0.6352, 0.5363, 0.66, 0.4796, 0.6592, 0.4499, 0.6541, 0.374, 0.6587, 0.3594, 0.6592, 0.3065, 0.6394, 0.2698, 0.6084, 0.232, 0.5924, 0.1818, 0.5685, 0.1627, 0.5481, 0.1411, 0.5283, 0.1293, 0.4981, 0.1082, 0.4709, 0.1006, 0.4269, 0.09272, 0.398, 0.08638, 0.3999, 0.03246, 0.4171, 0.02217, 0.4408, 0.01336, 0.4628, 0.01738, 0.4799, 0.02973, 0.5051, 0.04581, 0.5343, 0.06375, 0.5519, 0.05591, 0.5689, 0.0444, 0.5825, 0.05102, 0.5941, 0.05293, 0.623, 0.03702, 0.6443, 0.0286, 0.6684, 0.05364, 0.6723, 0.07059, 0.6633, 0.0846, 0.6554, 0.09841, 0.6525, 0.1114, 0.6718, 0.1146, 0.69, 0.1105, 0.7238, 0.1176, 0.7333, 0.1375, 0.7606, 0.1432, 0.794, 0.1479, 0.8084, 0.1594, 0.8311, 0.1759, 0.8504, 0.1941, 0.8702, 0.2161, 0.8637, 0.246, 0.8214, 0.2566, 0.79, 0.249, 0.7711, 0.2407, 0.748, 0.2532, 0.7345, 0.2868, 0.7033, 0.3194, 0.704, 0.3632, 0.7264, 0.3697, 0.7712, 0.3512, 0.8142, 0.3532, 0.8508, 0.3775, 0.8786, 0.363, 0.8891, 0.3814, 0.8844, 0.4073, 0.867, 0.4314, 0.8245, 0.4332, 0.8068, 0.4247, 0.7847, 0.4433, 0.7703, 0.4871, 0.7338, 0.518, 0.7044, 0.5227, 0.6773, 0.5572, 0.6754, 0.5927, 0.7012, 0.6049, 0.7328, 0.5822, 0.7594, 0.5918, 0.7869, 0.5987, 0.8228, 0.5716, 0.843, 0.596, 0.8075, 0.657, 0.7901, 0.6811, 0.7581, 0.7013, 0.7237, 0.7294, 0.6989, 0.7083, 0.6641, 0.7339, 0.6566, 0.7816, 0.6319, 0.8157, 0.6057, 0.801, 0.5822, 0.8425, 0.5712, 0.8681, 0.5466, 0.8871, 0.5232, 0.8896, 0.5084, 0.8756, 0.4763, 0.9109, 0.005132, 0.3719, 0.0008025, 0.3368, 0.009003, 0.3373, 0.01326, 0.3718, 0.0008025, 0.3368, 0.01384, 0.2843, 0.02199, 0.285, 0.009003, 0.3373, 0.01384, 0.2843, 0.01076, 0.2407, 0.01901, 0.2428, 0.02199, 0.285, 0.01076, 0.2407, 0.02633, 0.2159, 0.03302, 0.2205, 0.01901, 0.2428, 0.02633, 0.2159, 0.05283, 0.1793, 0.05978, 0.1835, 0.03302, 0.2205, 0.05283, 0.1793, 0.06404, 0.1564, 0.07115, 0.1603, 0.05978, 0.1835, 0.06404, 0.1564, 0.07557, 0.1371, 0.08105, 0.1437, 0.07115, 0.1603, 0.07557, 0.1371, 0.09418, 0.1301, 0.0929, 0.1393, 0.08105, 0.1437, 0.09418, 0.1301, 0.1206, 0.1493, 0.1142, 0.1547, 0.0929, 0.1393, 0.1206, 0.1493, 0.1277, 0.1636, 0.1235, 0.1733, 0.1142, 0.1547, 0.1277, 0.1636, 0.1553, 0.1555, 0.1607, 0.1624, 0.1235, 0.1733, 0.1553, 0.1555, 0.1664, 0.1363, 0.1735, 0.1402, 0.1607, 0.1624, 0.1664, 0.1363, 0.1858, 0.0988, 0.1927, 0.1033, 0.1735, 0.1402, 0.1858, 0.0988, 0.1997, 0.08117, 0.2062, 0.08601, 0.1927, 0.1033, 0.1997, 0.08117, 0.2175, 0.05503, 0.2235, 0.06063, 0.2062, 0.08601, 0.2175, 0.05503, 0.2383, 0.0383, 0.2391, 0.0481, 0.2235, 0.06063, 0.2383, 0.0383, 0.2726, 0.05753, 0.2722, 0.06667, 0.2391, 0.0481, 0.2726, 0.05753, 0.3, 0.04472, 0.305, 0.05139, 0.2722, 0.06667, 0.3, 0.04472, 0.3099, 0.03368, 0.3167, 0.03822, 0.305, 0.05139, 0.3099, 0.03368, 0.3207, 0.01041, 0.3345, 0.0, 0.3167, 0.03822, 0.3527, 0.005295, 0.3531, 0.005613, 0.3491, 0.01294, 0.3345, 0.0, 0.3531, 0.005613, 0.3716, 0.01091, 0.3688, 0.01858, 0.3491, 0.01294, 0.3716, 0.01091, 0.3994, 0.0233, 0.3999, 0.03246, 0.3688, 0.01858, 0.3994, 0.0233, 0.4136, 0.01479, 0.4171, 0.02217, 0.3999, 0.03246, 0.4136, 0.01479, 0.4401, 0.004943, 0.4408, 0.01336, 0.4171, 0.02217, 0.4401, 0.004943, 0.4661, 0.009698, 0.4628, 0.01738, 0.4408, 0.01336, 0.4661, 0.009698, 0.4845, 0.02299, 0.4799, 0.02973, 0.4628, 0.01738, 0.4845, 0.02299, 0.5094, 0.0389, 0.5051, 0.04581, 0.4799, 0.02973, 0.5094, 0.0389, 0.5349, 0.05456, 0.5343, 0.06375, 0.5051, 0.04581, 0.5349, 0.05456, 0.548, 0.04876, 0.5519, 0.05591, 0.5343, 0.06375, 0.548, 0.04876, 0.5683, 0.03502, 0.5689, 0.0444, 0.5519, 0.05591, 0.5683, 0.03502, 0.585, 0.04317, 0.5825, 0.05102, 0.5689, 0.0444, 0.585, 0.04317, 0.5927, 0.04444, 0.5941, 0.05293, 0.5825, 0.05102, 0.5927, 0.04444, 0.6196, 0.02963, 0.623, 0.03702, 0.5941, 0.05293, 0.6196, 0.02963, 0.6464, 0.01902, 0.6443, 0.0286, 0.623, 0.03702, 0.6464, 0.01902, 0.6758, 0.04958, 0.6684, 0.05364, 0.6443, 0.0286, 0.6758, 0.04958, 0.681, 0.07206, 0.6723, 0.07059, 0.6684, 0.05364, 0.681, 0.07206, 0.6702, 0.08877, 0.6633, 0.0846, 0.6723, 0.07059, 0.6702, 0.08877, 0.6631, 0.1013, 0.6554, 0.09841, 0.6633, 0.0846, 0.6631, 0.1013, 0.6623, 0.1048, 0.6525, 0.1114, 0.6554, 0.09841, 0.6623, 0.1048, 0.6716, 0.1063, 0.6718, 0.1146, 0.6525, 0.1114, 0.6716, 0.1063, 0.69, 0.1021, 0.69, 0.1105, 0.6718, 0.1146, 0.69, 0.1021, 0.7294, 0.1105, 0.7238, 0.1176, 0.69, 0.1105, 0.7294, 0.1105, 0.7389, 0.1303, 0.7333, 0.1375, 0.7238, 0.1176, 0.7389, 0.1303, 0.762, 0.1351, 0.7606, 0.1432, 0.7333, 0.1375, 0.762, 0.1351, 0.7973, 0.1401, 0.794, 0.1479, 0.7606, 0.1432, 0.7973, 0.1401, 0.8133, 0.1529, 0.8084, 0.1594, 0.794, 0.1479, 0.8133, 0.1529, 0.8363, 0.1696, 0.8311, 0.1759, 0.8084, 0.1594, 0.8363, 0.1696, 0.8562, 0.1884, 0.8504, 0.1941, 0.8311, 0.1759, 0.8562, 0.1884, 0.879, 0.2137, 0.8702, 0.2161, 0.8504, 0.1941, 0.879, 0.2137, 0.8706, 0.2526, 0.8637, 0.246, 0.8702, 0.2161, 0.8706, 0.2526, 0.8215, 0.2649, 0.8214, 0.2566, 0.8637, 0.246, 0.8215, 0.2649, 0.7875, 0.2567, 0.79, 0.249, 0.8214, 0.2566, 0.7875, 0.2567, 0.7715, 0.2497, 0.7711, 0.2407, 0.79, 0.249, 0.7715, 0.2497, 0.7545, 0.2589, 0.748, 0.2532, 0.7711, 0.2407, 0.7545, 0.2589, 0.7415, 0.2912, 0.7345, 0.2868, 0.748, 0.2532, 0.7415, 0.2912, 0.7115, 0.3225, 0.7033, 0.3194, 0.7345, 0.2868, 0.7115, 0.3225, 0.7121, 0.3571, 0.704, 0.3632, 0.7033, 0.3194, 0.7121, 0.3571, 0.726, 0.3611, 0.7264, 0.3697, 0.704, 0.3632, 0.726, 0.3611, 0.7698, 0.343, 0.7712, 0.3512, 0.7264, 0.3697, 0.7698, 0.343, 0.8169, 0.3451, 0.8142, 0.3532, 0.7712, 0.3512, 0.8169, 0.3451, 0.8513, 0.368, 0.8508, 0.3775, 0.8142, 0.3532, 0.8513, 0.368, 0.8818, 0.3521, 0.8786, 0.363, 0.8508, 0.3775, 0.8818, 0.3521, 0.8976, 0.3799, 0.8891, 0.3814, 0.8786, 0.363, 0.8976, 0.3799, 0.8921, 0.4105, 0.8844, 0.4073, 0.8891, 0.3814, 0.8921, 0.4105, 0.8712, 0.4393, 0.867, 0.4314, 0.8844, 0.4073, 0.8712, 0.4393, 0.8229, 0.4413, 0.8245, 0.4332, 0.867, 0.4314, 0.8229, 0.4413, 0.8081, 0.4342, 0.8068, 0.4247, 0.8245, 0.4332, 0.8081, 0.4342, 0.7917, 0.448, 0.7847, 0.4433, 0.8068, 0.4247, 0.7917, 0.448, 0.7773, 0.4917, 0.7703, 0.4871, 0.7847, 0.4433, 0.7773, 0.4917, 0.7374, 0.5256, 0.7338, 0.518, 0.7703, 0.4871, 0.7374, 0.5256, 0.7089, 0.5302, 0.7044, 0.5227, 0.7338, 0.518, 0.7089, 0.5302, 0.6853, 0.5602, 0.6773, 0.5572, 0.7044, 0.5227, 0.6853, 0.5602, 0.6838, 0.5876, 0.6754, 0.5927, 0.6773, 0.5572, 0.6838, 0.5876, 0.7004, 0.5955, 0.7012, 0.6049, 0.6754, 0.5927, 0.7004, 0.5955, 0.7316, 0.5731, 0.7328, 0.5822, 0.7012, 0.6049, 0.7316, 0.5731, 0.7618, 0.584, 0.7594, 0.5918, 0.7328, 0.5822, 0.7618, 0.584, 0.7852, 0.5899, 0.7869, 0.5987, 0.7594, 0.5918, 0.7852, 0.5899, 0.8241, 0.5605, 0.8228, 0.5716, 0.7869, 0.5987, 0.8241, 0.5605, 0.8529, 0.5952, 0.843, 0.596, 0.8228, 0.5716, 0.8529, 0.5952, 0.8144, 0.6614, 0.8075, 0.657, 0.843, 0.596, 0.8144, 0.6614, 0.7957, 0.6871, 0.7901, 0.6811, 0.8075, 0.657, 0.7957, 0.6871, 0.7629, 0.7079, 0.7581, 0.7013, 0.7901, 0.6811, 0.7629, 0.7079, 0.7236, 0.7399, 0.7237, 0.7294, 0.7581, 0.7013, 0.7236, 0.7399, 0.6986, 0.7186, 0.6989, 0.7083, 0.7237, 0.7294, 0.6986, 0.7186, 0.6716, 0.7384, 0.6641, 0.7339, 0.6989, 0.7083, 0.6716, 0.7384, 0.6644, 0.7847, 0.6566, 0.7816, 0.6641, 0.7339, 0.6644, 0.7847, 0.6343, 0.8262, 0.6319, 0.8157, 0.6566, 0.7816, 0.6343, 0.8262, 0.6088, 0.812, 0.6057, 0.801, 0.6319, 0.8157, 0.6088, 0.812, 0.5895, 0.846, 0.5822, 0.8425, 0.6057, 0.801, 0.5895, 0.846, 0.5779, 0.8732, 0.5712, 0.8681, 0.5822, 0.8425, 0.5779, 0.8732, 0.5498, 0.8949, 0.5466, 0.8871, 0.5712, 0.8681, 0.5498, 0.8949, 0.5203, 0.898, 0.5232, 0.8896, 0.5466, 0.8871, 0.5203, 0.898, 0.5088, 0.8871, 0.5084, 0.8756, 0.5232, 0.8896, 0.5088, 0.8871, 0.4823, 0.9164, 0.4763, 0.9109, 0.5084, 0.8756, 0.4823, 0.9164, 0.4602, 0.9393, 0.4376, 0.9511, 0.4763, 0.9109, 0.4243, 0.945, 0.4183, 0.9354, 0.424, 0.9293, 0.4376, 0.9511, 0.4183, 0.9354, 0.4051, 0.9282, 0.4061, 0.9196, 0.424, 0.9293, 0.4051, 0.9282, 0.3828, 0.934, 0.3808, 0.9261, 0.4061, 0.9196, 0.3828, 0.934, 0.3504, 0.9416, 0.3481, 0.9339, 0.3808, 0.9261, 0.3504, 0.9416, 0.3276, 0.9498, 0.3291, 0.9406, 0.3481, 0.9339, 0.3276, 0.9498, 0.3009, 0.9284, 0.3017, 0.9187, 0.3291, 0.9406, 0.3009, 0.9284, 0.2891, 0.9348, 0.2855, 0.9275, 0.3017, 0.9187, 0.2891, 0.9348, 0.2693, 0.9432, 0.2667, 0.9356, 0.2855, 0.9275, 0.2693, 0.9432, 0.2413, 0.9504, 0.2402, 0.9423, 0.2667, 0.9356, 0.2413, 0.9504, 0.219, 0.9511, 0.2202, 0.943, 0.2402, 0.9423, 0.219, 0.9511, 0.1751, 0.9365, 0.187, 0.9319, 0.2202, 0.943, 0.1751, 0.9365, 0.2278, 0.8445, 0.2322, 0.8531, 0.187, 0.9319, 0.2278, 0.8445, 0.2669, 0.8485, 0.2705, 0.8571, 0.2322, 0.8531, 0.2669, 0.8485, 0.2785, 0.8337, 0.2851, 0.8384, 0.2705, 0.8571, 0.2785, 0.8337, 0.2947, 0.8083, 0.3012, 0.8132, 0.2851, 0.8384, 0.2947, 0.8083, 0.3109, 0.7902, 0.3182, 0.7942, 0.3012, 0.8132, 0.3109, 0.7902, 0.3215, 0.7472, 0.3289, 0.751, 0.3182, 0.7942, 0.3215, 0.7472, 0.355, 0.7071, 0.3616, 0.7119, 0.3289, 0.751, 0.355, 0.7071, 0.3631, 0.6937, 0.3725, 0.6938, 0.3616, 0.7119, 0.3631, 0.6937, 0.3501, 0.6716, 0.357, 0.6674, 0.3725, 0.6938, 0.3501, 0.6716, 0.3308, 0.6415, 0.3402, 0.6412, 0.357, 0.6674, 0.3308, 0.6415, 0.3462, 0.6133, 0.3567, 0.6109, 0.3402, 0.6412, 0.3462, 0.6133, 0.3267, 0.5991, 0.3255, 0.5883, 0.3567, 0.6109, 0.3267, 0.5991, 0.2948, 0.6355, 0.2883, 0.6306, 0.3255, 0.5883, 0.2948, 0.6355, 0.2687, 0.6761, 0.2621, 0.6713, 0.2883, 0.6306, 0.2687, 0.6761, 0.2505, 0.6972, 0.2484, 0.6873, 0.2621, 0.6713, 0.2505, 0.6972, 0.2251, 0.6851, 0.2307, 0.6788, 0.2484, 0.6873, 0.2251, 0.6851, 0.2194, 0.6763, 0.224, 0.6685, 0.2307, 0.6788, 0.2194, 0.6763, 0.2073, 0.6754, 0.2024, 0.667, 0.224, 0.6685, 0.2073, 0.6754, 0.167, 0.756, 0.1615, 0.7489, 0.2024, 0.667, 0.167, 0.756, 0.1418, 0.7612, 0.1347, 0.7544, 0.1615, 0.7489, 0.1418, 0.7612, 0.1374, 0.7856, 0.1301, 0.7803, 0.1347, 0.7544, 0.1374, 0.7856, 0.1118, 0.7989, 0.1092, 0.7912, 0.1301, 0.7803, 0.1118, 0.7989, 0.09031, 0.8024, 0.09328, 0.7937, 0.1092, 0.7912, 0.09031, 0.8024, 0.07735, 0.7883, 0.08417, 0.7838, 0.09328, 0.7937, 0.07735, 0.7883, 0.05901, 0.7478, 0.06668, 0.7452, 0.08417, 0.7838, 0.05901, 0.7478, 0.04795, 0.7017, 0.05537, 0.698, 0.06668, 0.7452, 0.04795, 0.7017, 0.02972, 0.6795, 0.017, 0.6513, 0.05537, 0.698, 0.02057, 0.6223, 0.0246, 0.6129, 0.03308, 0.6136, 0.017, 0.6513, 0.0246, 0.6129, 0.006365, 0.5376, 0.01462, 0.5374, 0.03308, 0.6136, 0.006365, 0.5376, 0.01956, 0.4647, 0.02795, 0.4637, 0.01462, 0.5374, 0.01956, 0.4647, 0.0, 0.4204, 0.00826, 0.4191, 0.02795, 0.4637, 0.0, 0.4204, 0.005132, 0.3719, 0.01326, 0.3718, 0.00826, 0.4191, 0.001276, 0.9988, 0.0, 0.9744, 0.02449, 0.9757, 0.02576, 1.0, 0.9978, 0.3944, 0.9977, 0.4181, 0.9734, 0.4208, 0.9734, 0.3972, 0.9488, 0.8947, 0.9487, 0.8724, 0.9731, 0.8698, 0.9732, 0.892, 0.9479, 0.8735, 0.9487, 0.8899, 0.9243, 0.8877, 0.9234, 0.8714, 0.02576, 0.9995, 0.02576, 0.953, 0.05021, 0.9511, 0.05021, 0.9976, 0.9489, 0.924, 0.9488, 0.8947, 0.9732, 0.892, 0.9732, 0.9213, 0.9477, 0.8551, 0.9479, 0.8735, 0.9234, 0.8714, 0.9233, 0.8529, 0.9271, 0.291, 0.9271, 0.2502, 0.9515, 0.2478, 0.9515, 0.2886, 0.9489, 0.9538, 0.9489, 0.924, 0.9732, 0.9213, 0.9733, 0.9511, 0.948, 0.8179, 0.9477, 0.8551, 0.9233, 0.8529, 0.9236, 0.8157, 0.898, 0.6138, 0.8997, 0.5372, 0.9242, 0.5386, 0.9225, 0.6152, 0.3196, 0.974, 0.3194, 0.9863, 0.2949, 0.9883, 0.2952, 0.9761, 0.9487, 0.7839, 0.948, 0.8179, 0.9236, 0.8157, 0.9242, 0.7817, 0.8976, 0.6454, 0.898, 0.6138, 0.9225, 0.6152, 0.9221, 0.6468, 0.3196, 0.9511, 0.3196, 0.974, 0.2952, 0.9761, 0.2952, 0.9532, 0.9485, 0.7566, 0.9487, 0.7839, 0.9242, 0.7817, 0.9241, 0.7545, 0.8988, 0.6798, 0.8976, 0.6454, 0.9221, 0.6468, 0.9233, 0.6812, 0.4421, 0.9725, 0.4421, 0.9538, 0.4665, 0.9511, 0.4665, 0.9698, 0.3688, 0.9512, 0.3685, 0.9612, 0.344, 0.9612, 0.3443, 0.9511, 0.8997, 0.7273, 0.8988, 0.6798, 0.9233, 0.6812, 0.9242, 0.7286, 0.4421, 0.9799, 0.4421, 0.9725, 0.4665, 0.9698, 0.4664, 0.9773, 0.9978, 0.4546, 0.9978, 0.5102, 0.9734, 0.5086, 0.9734, 0.4529, 0.9733, 0.5033, 0.9733, 0.5359, 0.9489, 0.5334, 0.9489, 0.5009, 0.999, 0.7528, 0.9993, 0.7804, 0.9749, 0.7829, 0.9746, 0.7553, 0.9779, 0.0001222, 0.9779, 0.0675, 0.9534, 0.06738, 0.9534, 0.0, 0.9487, 0.6327, 0.9503, 0.6633, 0.9258, 0.6626, 0.9242, 0.632, 0.9993, 0.7286, 0.999, 0.7528, 0.9746, 0.7553, 0.9749, 0.7311, 0.1481, 0.9531, 0.1481, 0.9933, 0.1236, 0.9914, 0.1236, 0.9511, 0.9503, 0.5889, 0.9487, 0.6327, 0.9242, 0.632, 0.9258, 0.5882, 0.1972, 0.9511, 0.1972, 0.9907, 0.1728, 0.9932, 0.1728, 0.9536, 0.926, 0.2491, 0.9271, 0.2918, 0.9026, 0.2921, 0.9015, 0.2494, 0.9494, 0.5379, 0.9503, 0.5889, 0.9258, 0.5882, 0.9249, 0.5372, 0.9534, 0.08441, 0.9546, 0.0675, 0.9791, 0.06756, 0.9779, 0.08447, 0.1235, 0.9788, 0.1236, 0.9933, 0.09925, 0.9908, 0.0991, 0.9763, 0.4177, 0.9803, 0.4177, 0.9511, 0.4421, 0.9538, 0.4421, 0.9829, 0.9542, 0.1043, 0.9534, 0.08441, 0.9779, 0.08447, 0.9787, 0.1043, 0.3685, 0.9612, 0.3688, 0.9871, 0.3443, 0.987, 0.344, 0.9612, 0.9496, 0.3312, 0.95, 0.2921, 0.9745, 0.2932, 0.9741, 0.3323, 0.9546, 0.1187, 0.9542, 0.1043, 0.9787, 0.1043, 0.9791, 0.1188, 0.9227, 0.481, 0.9228, 0.4622, 0.9471, 0.4595, 0.9471, 0.4783, 0.5776, 0.9534, 0.5863, 0.9535, 0.5863, 0.978, 0.5776, 0.978, 0.9489, 0.3605, 0.9496, 0.3312, 0.9741, 0.3323, 0.9734, 0.3616, 0.9546, 0.1221, 0.9546, 0.1187, 0.9791, 0.1188, 0.9791, 0.1222, 0.9528, 0.2077, 0.953, 0.1913, 0.9775, 0.1897, 0.9773, 0.2062, 0.95, 0.3934, 0.9489, 0.3605, 0.9734, 0.3616, 0.9745, 0.3944, 0.8983, 0.3038, 0.8984, 0.2948, 0.9227, 0.2921, 0.9227, 0.3011, 0.9487, 0.7308, 0.9485, 0.7566, 0.9241, 0.7545, 0.9243, 0.7286, 0.1724, 0.9696, 0.1728, 0.9928, 0.1484, 0.9899, 0.1481, 0.9666, 0.898, 0.3187, 0.8983, 0.3038, 0.9227, 0.3011, 0.9224, 0.316, 0.951, 0.6283, 0.9503, 0.6067, 0.9747, 0.6084, 0.9754, 0.63, 0.1728, 0.9541, 0.1724, 0.9696, 0.1481, 0.9666, 0.1484, 0.9511, 0.8977, 0.358, 0.898, 0.3187, 0.9224, 0.316, 0.9221, 0.3553, 0.9505, 0.5758, 0.951, 0.5372, 0.9754, 0.5389, 0.975, 0.5775, 0.8981, 0.3749, 0.8977, 0.358, 0.9221, 0.3553, 0.9224, 0.3722, 0.9503, 0.6067, 0.9505, 0.5758, 0.975, 0.5775, 0.9747, 0.6084, 0.8979, 0.3979, 0.8981, 0.3749, 0.9224, 0.3722, 0.9223, 0.3952, 0.6446, 0.9523, 0.6544, 0.9511, 0.6544, 0.9756, 0.6446, 0.9768, 0.1236, 0.9686, 0.1235, 0.9788, 0.0991, 0.9763, 0.09925, 0.9661, 0.8976, 0.432, 0.8979, 0.3979, 0.9223, 0.3952, 0.922, 0.4293, 0.6627, 0.9756, 0.6544, 0.9763, 0.6544, 0.9518, 0.6627, 0.9511, 0.1235, 0.9536, 0.1236, 0.9686, 0.09925, 0.9661, 0.09914, 0.9511, 0.8977, 0.4519, 0.8976, 0.432, 0.922, 0.4293, 0.9221, 0.4492, 0.6143, 0.9534, 0.6303, 0.9511, 0.6303, 0.9756, 0.6143, 0.978, 0.8979, 0.4798, 0.8977, 0.4519, 0.9221, 0.4492, 0.9222, 0.4771, 0.5378, 0.9756, 0.5148, 0.979, 0.5148, 0.9545, 0.5378, 0.9511, 0.898, 0.5058, 0.8979, 0.4798, 0.9222, 0.4771, 0.9224, 0.5031, 0.5776, 0.9534, 0.596, 0.9511, 0.596, 0.9756, 0.5776, 0.978, 0.8984, 0.5372, 0.898, 0.5058, 0.9224, 0.5031, 0.9227, 0.5345, 0.344, 0.9536, 0.344, 0.9877, 0.3196, 0.9852, 0.3196, 0.9511, 0.952, 0.2456, 0.9546, 0.2077, 0.9791, 0.2094, 0.9764, 0.2473, 0.9749, 0.6415, 0.9752, 0.63, 0.9995, 0.633, 0.9992, 0.6445, 0.9546, 0.2808, 0.952, 0.2456, 0.9764, 0.2473, 0.9791, 0.2825, 0.9243, 0.2228, 0.926, 0.2491, 0.9015, 0.2494, 0.8998, 0.2231, 0.9748, 0.6587, 0.9749, 0.6415, 0.9992, 0.6445, 0.9991, 0.6617, 0.999, 0.803, 0.9991, 0.8361, 0.9747, 0.8332, 0.9746, 0.8001, 0.9239, 0.1723, 0.9243, 0.2228, 0.8998, 0.2231, 0.8994, 0.1726, 0.9752, 0.6789, 0.9748, 0.6587, 0.9991, 0.6617, 0.9995, 0.6819, 0.9991, 0.7858, 0.999, 0.803, 0.9746, 0.8001, 0.9747, 0.7829, 0.9221, 0.1383, 0.9239, 0.1723, 0.8994, 0.1726, 0.8976, 0.1386, 0.9231, 0.9593, 0.9233, 0.9778, 0.899, 0.9748, 0.8987, 0.9564, 0.9523, 0.107, 0.9534, 0.1235, 0.9289, 0.1227, 0.9278, 0.1062, 0.9229, 0.1091, 0.9221, 0.1383, 0.8976, 0.1386, 0.8984, 0.1094, 0.9233, 0.9144, 0.9231, 0.9593, 0.8987, 0.9564, 0.899, 0.9114, 0.9528, 0.07256, 0.9523, 0.107, 0.9278, 0.1062, 0.9283, 0.07178, 0.9244, 0.06394, 0.9229, 0.1091, 0.8984, 0.1094, 0.8999, 0.06421, 0.9734, 0.3944, 0.9734, 0.5, 0.9489, 0.5009, 0.9489, 0.3953, 0.9516, 0.03043, 0.9528, 0.07256, 0.9283, 0.07178, 0.9271, 0.02965, 0.9248, 0.03881, 0.9244, 0.06394, 0.8999, 0.06421, 0.9003, 0.03908, 0.2705, 0.9511, 0.2705, 0.9882, 0.2461, 0.9911, 0.2461, 0.954, 0.9534, 0.0007804, 0.9516, 0.03043, 0.9271, 0.02965, 0.9289, 0.0, 0.9254, 0.01631, 0.9248, 0.03881, 0.9003, 0.03908, 0.9009, 0.01659, 0.9225, 0.8918, 0.9222, 0.9107, 0.8977, 0.9114, 0.898, 0.8926, 0.6446, 0.9773, 0.6303, 0.9756, 0.6303, 0.9511, 0.6446, 0.9528, 0.9271, 0.0, 0.9254, 0.01631, 0.9009, 0.01659, 0.9026, 0.0002728, 0.9227, 0.8617, 0.9225, 0.8918, 0.898, 0.8926, 0.8982, 0.8625, 0.0991, 0.9511, 0.0991, 0.9912, 0.07473, 0.9939, 0.07473, 0.9538, 0.05021, 0.9857, 0.05034, 0.9536, 0.07473, 0.9511, 0.0746, 0.9832, 0.9233, 0.8377, 0.9227, 0.8617, 0.8982, 0.8625, 0.8988, 0.8384, 0.9233, 0.9362, 0.9236, 0.8926, 0.948, 0.8899, 0.9477, 0.9334, 0.05034, 0.9982, 0.05021, 0.9857, 0.0746, 0.9832, 0.07473, 0.9957, 0.9221, 0.7963, 0.9233, 0.8377, 0.8988, 0.8384, 0.8976, 0.7971, 0.9236, 0.9771, 0.9233, 0.9362, 0.9477, 0.9334, 0.948, 0.9743, 0.9227, 0.3158, 0.9244, 0.2933, 0.9489, 0.2921, 0.9472, 0.3146, 0.9232, 0.7443, 0.9221, 0.7963, 0.8976, 0.7971, 0.8987, 0.745, 0.3932, 0.9511, 0.3932, 0.9817, 0.3688, 0.9841, 0.3688, 0.9535, 0.9231, 0.3379, 0.9227, 0.3158, 0.9472, 0.3146, 0.9476, 0.3366, 0.9233, 0.7286, 0.9232, 0.7443, 0.8987, 0.745, 0.8988, 0.7294, 0.4909, 0.9511, 0.4909, 0.9772, 0.4665, 0.9795, 0.4665, 0.9534, 0.924, 0.3798, 0.9231, 0.3379, 0.9476, 0.3366, 0.9485, 0.3785, 0.9745, 0.3149, 0.9745, 0.2921, 0.9989, 0.2942, 0.9989, 0.317, 0.9242, 0.6926, 0.925, 0.6633, 0.9495, 0.6639, 0.9487, 0.6931, 0.9241, 0.4022, 0.924, 0.3798, 0.9485, 0.3785, 0.9486, 0.4009, 0.9745, 0.3473, 0.9745, 0.3149, 0.9989, 0.317, 0.9989, 0.3494, 0.925, 0.728, 0.9242, 0.6926, 0.9487, 0.6931, 0.9495, 0.7285, 0.9244, 0.4338, 0.9241, 0.4022, 0.9486, 0.4009, 0.9489, 0.4326, 0.4177, 0.9511, 0.4177, 0.9831, 0.3932, 0.9838, 0.3932, 0.9519, 0.9976, 0.9264, 0.9978, 0.9662, 0.9735, 0.9631, 0.9733, 0.9233, 0.9238, 0.4595, 0.9244, 0.4338, 0.9489, 0.4326, 0.9483, 0.4582, 0.5148, 0.9756, 0.4909, 0.9781, 0.4909, 0.9536, 0.5148, 0.9511, 0.9978, 0.9101, 0.9976, 0.9264, 0.9733, 0.9233, 0.9735, 0.907, 0.2215, 0.9511, 0.2215, 0.9903, 0.1972, 0.993, 0.1972, 0.9538, 0.9516, 0.2003, 0.952, 0.2478, 0.9275, 0.2466, 0.9271, 0.1991, 0.9501, 0.7488, 0.9495, 0.7286, 0.974, 0.7297, 0.9746, 0.7498, 0.952, 0.1513, 0.953, 0.125, 0.9775, 0.1235, 0.9764, 0.1498, 0.952, 0.1521, 0.9516, 0.2003, 0.9271, 0.1991, 0.9275, 0.1509, 0.9487, 0.7938, 0.9501, 0.7488, 0.9746, 0.7498, 0.9732, 0.7949, 0.9521, 0.166, 0.952, 0.1513, 0.9764, 0.1498, 0.9765, 0.1645, 0.9518, 0.1247, 0.952, 0.1521, 0.9275, 0.1509, 0.9273, 0.1235, 0.9501, 0.8432, 0.9487, 0.7938, 0.9732, 0.7949, 0.9746, 0.8442, 0.953, 0.1913, 0.9521, 0.166, 0.9765, 0.1645, 0.9775, 0.1897, 0.9756, 0.5651, 0.9756, 0.5372, 0.9999, 0.5399, 1.0, 0.5678, 0.5592, 0.9756, 0.5378, 0.9787, 0.5378, 0.9541, 0.5592, 0.9511, 0.9228, 0.4815, 0.9227, 0.481, 0.9471, 0.4783, 0.9471, 0.4787, 0.9754, 0.5746, 0.9756, 0.5651, 1.0, 0.5678, 0.9998, 0.5773, 0.9978, 0.8693, 0.9988, 0.907, 0.9743, 0.9065, 0.9733, 0.8688, 0.9227, 0.5005, 0.9228, 0.4815, 0.9471, 0.4787, 0.9471, 0.4977, 0.9756, 0.5854, 0.9754, 0.5746, 0.9998, 0.5773, 1.0, 0.5881, 0.9988, 0.8447, 0.9978, 0.8693, 0.9733, 0.8688, 0.9743, 0.8442, 0.9228, 0.5309, 0.9227, 0.5005, 0.9471, 0.4977, 0.9471, 0.5282, 0.9503, 0.7199, 0.9503, 0.63, 0.9748, 0.6306, 0.9748, 0.7206, 0.596, 0.9511, 0.6143, 0.9531, 0.6143, 0.9777, 0.596, 0.9756, 0.2459, 0.9745, 0.2461, 0.9896, 0.2218, 0.9922, 0.2215, 0.9771, 0.5592, 0.9538, 0.5776, 0.9511, 0.5776, 0.9756, 0.5592, 0.9783, 0.2949, 0.9511, 0.2949, 0.9873, 0.2705, 0.9893, 0.2705, 0.9531, 0.2461, 0.9511, 0.2459, 0.9745, 0.2215, 0.9771, 0.2218, 0.9537, 0.0, 0.9744, 0.001276, 0.9511, 0.02576, 0.9523, 0.02449, 0.9757, 0.9977, 0.4181, 0.9978, 0.4501, 0.9734, 0.4529, 0.9734, 0.4208, 0.9487, 0.8724, 0.9489, 0.8469, 0.9733, 0.8442, 0.9731, 0.8698, 0.3999, 0.03246, 0.398, 0.08638, 0.3685, 0.08909, 0.3414, 0.09344, 0.3191, 0.104, 0.2916, 0.1183, 0.2726, 0.1243, 0.2416, 0.1482, 0.2191, 0.1697, 0.1903, 0.1883, 0.175, 0.1987, 0.143, 0.2167, 0.1106, 0.2259, 0.08482, 0.2449, 0.06244, 0.2794, 0.04349, 0.3352, 0.04473, 0.3678, 0.04635, 0.4154, 0.05058, 0.4356, 0.05583, 0.4497, 0.0738, 0.4687, 0.1032, 0.478, 0.1263, 0.4733, 0.1442, 0.4734, 0.1761, 0.4793, 0.2016, 0.4772, 0.2421, 0.4687, 0.2624, 0.4714, 0.302, 0.4761, 0.3413, 0.4977, 0.3607, 0.5195, 0.3838, 0.5456, 0.3942, 0.6047, 0.3969, 0.6401, 0.409, 0.691, 0.41, 0.7466, 0.399, 0.7901, 0.4306, 0.807, 0.424, 0.9293, 0.4061, 0.9196, 0.3808, 0.9261, 0.3481, 0.9339, 0.3291, 0.9406, 0.3017, 0.9187, 0.2855, 0.9275, 0.2667, 0.9356, 0.2402, 0.9423, 0.2202, 0.943, 0.187, 0.9319, 0.2322, 0.8531, 0.2705, 0.8571, 0.2851, 0.8384, 0.3012, 0.8132, 0.3182, 0.7942, 0.3289, 0.751, 0.3616, 0.7119, 0.3725, 0.6938, 0.357, 0.6674, 0.3402, 0.6412, 0.3567, 0.6109, 0.3255, 0.5883, 0.2883, 0.6306, 0.2621, 0.6713, 0.2484, 0.6873, 0.2307, 0.6788, 0.224, 0.6685, 0.2024, 0.667, 0.1615, 0.7489, 0.1347, 0.7544, 0.1301, 0.7803, 0.1092, 0.7912, 0.09328, 0.7937, 0.08417, 0.7838, 0.06668, 0.7452, 0.05537, 0.698, 0.017, 0.6513, 0.03308, 0.6136, 0.01462, 0.5374, 0.02795, 0.4637, 0.00826, 0.4191, 0.01326, 0.3718, 0.009003, 0.3373, 0.02199, 0.285, 0.01901, 0.2428, 0.03302, 0.2205, 0.05978, 0.1835, 0.07115, 0.1603, 0.08105, 0.1437, 0.0929, 0.1393, 0.1142, 0.1547, 0.1235, 0.1733, 0.1607, 0.1624, 0.1735, 0.1402, 0.1927, 0.1033, 0.2062, 0.08601, 0.2235, 0.06063, 0.2391, 0.0481, 0.2722, 0.06667, 0.305, 0.05139, 0.3167, 0.03822, 0.3345, 0.0, 0.3491, 0.01294, 0.3688, 0.01858, 0.405, 0.7875, 0.4151, 0.7472, 0.4142, 0.6903, 0.402, 0.6393, 0.3994, 0.6041, 0.3886, 0.5433, 0.3646, 0.516, 0.3446, 0.4936, 0.3036, 0.4711, 0.2631, 0.4663, 0.2419, 0.4635, 0.2009, 0.472, 0.1763, 0.4741, 0.1447, 0.4682, 0.1258, 0.4681, 0.1034, 0.4726, 0.07664, 0.4642, 0.06031, 0.4469, 0.05557, 0.4342, 0.05151, 0.4147, 0.0499, 0.3676, 0.0487, 0.3359, 0.06714, 0.2817, 0.08865, 0.2485, 0.113, 0.2306, 0.145, 0.2215, 0.1777, 0.2031, 0.1931, 0.1926, 0.2224, 0.1738, 0.245, 0.1521, 0.2751, 0.129, 0.2936, 0.1231, 0.3068, 0.1314, 0.2912, 0.1374, 0.2712, 0.1614, 0.2607, 0.1736, 0.2434, 0.186, 0.2252, 0.1985, 0.1974, 0.207, 0.1843, 0.2187, 0.1716, 0.2304, 0.1509, 0.2436, 0.1404, 0.2522, 0.1239, 0.2619, 0.1077, 0.2769, 0.0902, 0.2973, 0.06628, 0.3523, 0.06353, 0.3751, 0.06876, 0.4012, 0.07922, 0.4158, 0.1004, 0.4248, 0.1256, 0.4422, 0.1455, 0.4445, 0.1694, 0.4446, 0.2049, 0.448, 0.2283, 0.4473, 0.2563, 0.4438, 0.2815, 0.4455, 0.3061, 0.4524, 0.3292, 0.4574, 0.3478, 0.4676, 0.368, 0.4839, 0.3882, 0.5019, 0.4018, 0.523, 0.4048, 0.5416, 0.4154, 0.5773, 0.4153, 0.601, 0.4205, 0.6276, 0.4261, 0.656, 0.4256, 0.6963, 0.4243, 0.7259, 0.4305, 0.7579, 0.4548, 0.7842, 0.4745, 0.7833, 0.46, 0.801, 0.4318, 0.8018, 0.46, 0.801, 0.4745, 0.7833, 0.5041, 0.7754, 0.5215, 0.7578, 0.5411, 0.7364, 0.5529, 0.7317, 0.5662, 0.7209, 0.5816, 0.7021, 0.6013, 0.6761, 0.6058, 0.6527, 0.62, 0.6105, 0.6271, 0.5699, 0.6179, 0.5446, 0.6152, 0.5278, 0.6273, 0.488, 0.6409, 0.427, 0.6323, 0.3673, 0.6339, 0.3519, 0.6304, 0.3366, 0.6243, 0.3114, 0.6173, 0.2925, 0.6097, 0.264, 0.5919, 0.2415, 0.5757, 0.2091, 0.556, 0.1862, 0.5449, 0.1675, 0.5189, 0.1487, 0.4913, 0.1348, 0.4552, 0.1201, 0.4225, 0.1171, 0.395, 0.1214, 0.3715, 0.1312, 0.3443, 0.1374, 0.3307, 0.134, 0.3068, 0.1314, 0.2936, 0.1231, 0.3215, 0.1086, 0.3429, 0.09843, 0.3692, 0.09423, 0.3977, 0.09161, 0.4259, 0.0978, 0.4698, 0.1057, 0.4958, 0.113, 0.5255, 0.1336, 0.5448, 0.1451, 0.565, 0.1665, 0.588, 0.1848, 0.6038, 0.2345, 0.6351, 0.2727, 0.654, 0.3078, 0.6535, 0.3585, 0.6488, 0.3734, 0.654, 0.4501, 0.6548, 0.4786, 0.63, 0.5353, 0.6322, 0.5999, 0.6338, 0.6407, 0.6248, 0.6735, 0.6109, 0.6949, 0.5813, 0.7371, 0.5358, 0.7814, 0.4974, 0.798, 0.3297, 0.1391, 0.3443, 0.1428, 0.3731, 0.1362, 0.3964, 0.1265, 0.4226, 0.1223, 0.454, 0.1252, 0.4891, 0.1395, 0.5162, 0.1531, 0.541, 0.1711, 0.5518, 0.1892, 0.5714, 0.212, 0.5875, 0.2443, 0.605, 0.2664, 0.6124, 0.2941, 0.6194, 0.3129, 0.6254, 0.3378, 0.6287, 0.3522, 0.6271, 0.3674, 0.6356, 0.4268, 0.6223, 0.4866, 0.6099, 0.5274, 0.6128, 0.5459, 0.6217, 0.5704, 0.615, 0.6093, 0.6008, 0.6514, 0.5965, 0.674, 0.5776, 0.6989, 0.5626, 0.7172, 0.5502, 0.7271, 0.5381, 0.7321, 0.5177, 0.7542, 0.5014, 0.7708, 0.4738, 0.7782, 0.4569, 0.7789, 0.4353, 0.7555, 0.4295, 0.7255, 0.4308, 0.6964, 0.4312, 0.6555, 0.4256, 0.6266, 0.4205, 0.6005, 0.4206, 0.5766, 0.4099, 0.5405, 0.4068, 0.5211, 0.3922, 0.4985, 0.3713, 0.4799, 0.3507, 0.4633, 0.3311, 0.4525, 0.3073, 0.4473, 0.2823, 0.4404, 0.2562, 0.4386, 0.2279, 0.4421, 0.2051, 0.4428, 0.1697, 0.4395, 0.1458, 0.4393, 0.1275, 0.4372, 0.1029, 0.4203, 0.08259, 0.4116, 0.07362, 0.3991, 0.06876, 0.3749, 0.07133, 0.3536, 0.09463, 0.3001, 0.1114, 0.2805, 0.127, 0.2661, 0.1434, 0.2565, 0.154, 0.2478, 0.1748, 0.2346, 0.1878, 0.2225, 0.2, 0.2116, 0.2275, 0.2032, 0.2463, 0.1903, 0.2642, 0.1775, 0.2751, 0.1648, 0.2943, 0.1418, 0.3075, 0.1367, 0.1763, 0.4741, 0.2009, 0.472, 0.2016, 0.4772, 0.1761, 0.4793, 0.2009, 0.472, 0.2419, 0.4635, 0.2421, 0.4687, 0.2016, 0.4772, 0.2419, 0.4635, 0.2631, 0.4663, 0.2624, 0.4714, 0.2421, 0.4687, 0.2631, 0.4663, 0.3036, 0.4711, 0.302, 0.4761, 0.2624, 0.4714, 0.3036, 0.4711, 0.3446, 0.4936, 0.3413, 0.4977, 0.302, 0.4761, 0.3446, 0.4936, 0.3646, 0.516, 0.3607, 0.5195, 0.3413, 0.4977, 0.3646, 0.516, 0.3886, 0.5433, 0.3838, 0.5456, 0.3607, 0.5195, 0.3886, 0.5433, 0.3994, 0.6041, 0.3942, 0.6047, 0.3838, 0.5456, 0.3994, 0.6041, 0.402, 0.6393, 0.3969, 0.6401, 0.3942, 0.6047, 0.402, 0.6393, 0.4142, 0.6903, 0.409, 0.691, 0.3969, 0.6401, 0.4142, 0.6903, 0.4151, 0.7472, 0.41, 0.7466, 0.409, 0.691, 0.4151, 0.7472, 0.405, 0.7875, 0.399, 0.7901, 0.41, 0.7466, 0.405, 0.7875, 0.4318, 0.8018, 0.4306, 0.807, 0.399, 0.7901, 0.4318, 0.8018, 0.46, 0.801, 0.4603, 0.8062, 0.4306, 0.807, 0.46, 0.801, 0.4974, 0.798, 0.4986, 0.8031, 0.4603, 0.8062, 0.4974, 0.798, 0.5358, 0.7814, 0.5387, 0.7857, 0.4986, 0.8031, 0.5358, 0.7814, 0.5813, 0.7371, 0.5852, 0.7405, 0.5387, 0.7857, 0.5813, 0.7371, 0.6109, 0.6949, 0.6152, 0.6978, 0.5852, 0.7405, 0.6109, 0.6949, 0.6248, 0.6735, 0.6296, 0.6756, 0.6152, 0.6978, 0.6248, 0.6735, 0.6338, 0.6407, 0.639, 0.6413, 0.6296, 0.6756, 0.6338, 0.6407, 0.6322, 0.5999, 0.6374, 0.5997, 0.639, 0.6413, 0.6322, 0.5999, 0.63, 0.5353, 0.6352, 0.5363, 0.6374, 0.5997, 0.63, 0.5353, 0.6548, 0.4786, 0.66, 0.4796, 0.6352, 0.5363, 0.6548, 0.4786, 0.654, 0.4501, 0.6592, 0.4499, 0.66, 0.4796, 0.654, 0.4501, 0.6488, 0.3734, 0.6541, 0.374, 0.6592, 0.4499, 0.6488, 0.3734, 0.6535, 0.3585, 0.6587, 0.3594, 0.6541, 0.374, 0.6535, 0.3585, 0.654, 0.3078, 0.6592, 0.3065, 0.6587, 0.3594, 0.654, 0.3078, 0.6351, 0.2727, 0.6394, 0.2698, 0.6592, 0.3065, 0.6351, 0.2727, 0.6038, 0.2345, 0.6084, 0.232, 0.6394, 0.2698, 0.6038, 0.2345, 0.588, 0.1848, 0.5924, 0.1818, 0.6084, 0.232, 0.588, 0.1848, 0.565, 0.1665, 0.5685, 0.1627, 0.5924, 0.1818, 0.565, 0.1665, 0.5448, 0.1451, 0.5481, 0.1411, 0.5685, 0.1627, 0.5448, 0.1451, 0.5255, 0.1336, 0.5283, 0.1293, 0.5481, 0.1411, 0.5255, 0.1336, 0.4958, 0.113, 0.4981, 0.1082, 0.5283, 0.1293, 0.4958, 0.113, 0.4698, 0.1057, 0.4709, 0.1006, 0.4981, 0.1082, 0.4698, 0.1057, 0.4259, 0.0978, 0.4269, 0.09272, 0.4709, 0.1006, 0.4259, 0.0978, 0.3977, 0.09161, 0.398, 0.08638, 0.4269, 0.09272, 0.3977, 0.09161, 0.3692, 0.09423, 0.3685, 0.08909, 0.398, 0.08638, 0.3692, 0.09423, 0.3429, 0.09843, 0.3414, 0.09344, 0.3685, 0.08909, 0.3429, 0.09843, 0.3215, 0.1086, 0.3191, 0.104, 0.3414, 0.09344, 0.3215, 0.1086, 0.2936, 0.1231, 0.2916, 0.1183, 0.3191, 0.104, 0.2936, 0.1231, 0.2751, 0.129, 0.2726, 0.1243, 0.2916, 0.1183, 0.2751, 0.129, 0.245, 0.1521, 0.2416, 0.1482, 0.2726, 0.1243, 0.245, 0.1521, 0.2224, 0.1738, 0.2191, 0.1697, 0.2416, 0.1482, 0.2224, 0.1738, 0.1931, 0.1926, 0.1903, 0.1883, 0.2191, 0.1697, 0.1931, 0.1926, 0.1777, 0.2031, 0.175, 0.1987, 0.1903, 0.1883, 0.1777, 0.2031, 0.145, 0.2215, 0.143, 0.2167, 0.175, 0.1987, 0.145, 0.2215, 0.113, 0.2306, 0.1106, 0.2259, 0.143, 0.2167, 0.113, 0.2306, 0.08865, 0.2485, 0.08482, 0.2449, 0.1106, 0.2259, 0.08865, 0.2485, 0.06714, 0.2817, 0.06244, 0.2794, 0.08482, 0.2449, 0.06714, 0.2817, 0.0487, 0.3359, 0.04349, 0.3352, 0.06244, 0.2794, 0.0487, 0.3359, 0.0499, 0.3676, 0.04473, 0.3678, 0.04349, 0.3352, 0.0499, 0.3676, 0.05151, 0.4147, 0.04635, 0.4154, 0.04473, 0.3678, 0.05151, 0.4147, 0.05557, 0.4342, 0.05058, 0.4356, 0.04635, 0.4154, 0.05557, 0.4342, 0.06031, 0.4469, 0.05583, 0.4497, 0.05058, 0.4356, 0.06031, 0.4469, 0.07664, 0.4642, 0.0738, 0.4687, 0.05583, 0.4497, 0.07664, 0.4642, 0.1034, 0.4726, 0.1032, 0.478, 0.0738, 0.4687, 0.1034, 0.4726, 0.1258, 0.4681, 0.1263, 0.4733, 0.1032, 0.478, 0.1258, 0.4681, 0.1447, 0.4682, 0.1442, 0.4734, 0.1263, 0.4733, 0.1447, 0.4682, 0.1763, 0.4741, 0.1761, 0.4793, 0.1442, 0.4734, 0.2049, 0.448, 0.1694, 0.4446, 0.1697, 0.4395, 0.2051, 0.4428, 0.2283, 0.4473, 0.2049, 0.448, 0.2051, 0.4428, 0.2279, 0.4421, 0.2563, 0.4438, 0.2283, 0.4473, 0.2279, 0.4421, 0.2562, 0.4386, 0.2815, 0.4455, 0.2563, 0.4438, 0.2562, 0.4386, 0.2823, 0.4404, 0.3061, 0.4524, 0.2815, 0.4455, 0.2823, 0.4404, 0.3073, 0.4473, 0.3292, 0.4574, 0.3061, 0.4524, 0.3073, 0.4473, 0.3311, 0.4525, 0.3478, 0.4676, 0.3292, 0.4574, 0.3311, 0.4525, 0.3507, 0.4633, 0.368, 0.4839, 0.3478, 0.4676, 0.3507, 0.4633, 0.3713, 0.4799, 0.3882, 0.5019, 0.368, 0.4839, 0.3713, 0.4799, 0.3922, 0.4985, 0.4018, 0.523, 0.3882, 0.5019, 0.3922, 0.4985, 0.4068, 0.5211, 0.4048, 0.5416, 0.4018, 0.523, 0.4068, 0.5211, 0.4099, 0.5405, 0.4154, 0.5773, 0.4048, 0.5416, 0.4099, 0.5405, 0.4206, 0.5766, 0.4153, 0.601, 0.4154, 0.5773, 0.4206, 0.5766, 0.4205, 0.6005, 0.4205, 0.6276, 0.4153, 0.601, 0.4205, 0.6005, 0.4256, 0.6266, 0.4261, 0.656, 0.4205, 0.6276, 0.4256, 0.6266, 0.4312, 0.6555, 0.4256, 0.6963, 0.4261, 0.656, 0.4312, 0.6555, 0.4308, 0.6964, 0.4243, 0.7259, 0.4256, 0.6963, 0.4308, 0.6964, 0.4295, 0.7255, 0.4305, 0.7579, 0.4243, 0.7259, 0.4295, 0.7255, 0.4353, 0.7555, 0.4548, 0.7842, 0.4305, 0.7579, 0.4353, 0.7555, 0.4569, 0.7789, 0.4745, 0.7833, 0.4548, 0.7842, 0.4569, 0.7789, 0.4738, 0.7782, 0.5041, 0.7754, 0.4745, 0.7833, 0.4738, 0.7782, 0.5014, 0.7708, 0.5215, 0.7578, 0.5041, 0.7754, 0.5014, 0.7708, 0.5177, 0.7542, 0.5411, 0.7364, 0.5215, 0.7578, 0.5177, 0.7542, 0.5381, 0.7321, 0.5529, 0.7317, 0.5411, 0.7364, 0.5381, 0.7321, 0.5502, 0.7271, 0.5662, 0.7209, 0.5529, 0.7317, 0.5502, 0.7271, 0.5626, 0.7172, 0.5816, 0.7021, 0.5662, 0.7209, 0.5626, 0.7172, 0.5776, 0.6989, 0.6013, 0.6761, 0.5816, 0.7021, 0.5776, 0.6989, 0.5965, 0.674, 0.6058, 0.6527, 0.6013, 0.6761, 0.5965, 0.674, 0.6008, 0.6514, 0.62, 0.6105, 0.6058, 0.6527, 0.6008, 0.6514, 0.615, 0.6093, 0.6271, 0.5699, 0.62, 0.6105, 0.615, 0.6093, 0.6217, 0.5704, 0.6179, 0.5446, 0.6271, 0.5699, 0.6217, 0.5704, 0.6128, 0.5459, 0.6152, 0.5278, 0.6179, 0.5446, 0.6128, 0.5459, 0.6099, 0.5274, 0.6273, 0.488, 0.6152, 0.5278, 0.6099, 0.5274, 0.6223, 0.4866, 0.6409, 0.427, 0.6273, 0.488, 0.6223, 0.4866, 0.6356, 0.4268, 0.6323, 0.3673, 0.6409, 0.427, 0.6356, 0.4268, 0.6271, 0.3674, 0.6339, 0.3519, 0.6323, 0.3673, 0.6271, 0.3674, 0.6287, 0.3522, 0.6304, 0.3366, 0.6339, 0.3519, 0.6287, 0.3522, 0.6254, 0.3378, 0.6243, 0.3114, 0.6304, 0.3366, 0.6254, 0.3378, 0.6194, 0.3129, 0.6173, 0.2925, 0.6243, 0.3114, 0.6194, 0.3129, 0.6124, 0.2941, 0.6097, 0.264, 0.6173, 0.2925, 0.6124, 0.2941, 0.605, 0.2664, 0.5919, 0.2415, 0.6097, 0.264, 0.605, 0.2664, 0.5875, 0.2443, 0.5757, 0.2091, 0.5919, 0.2415, 0.5875, 0.2443, 0.5714, 0.212, 0.556, 0.1862, 0.5757, 0.2091, 0.5714, 0.212, 0.5518, 0.1892, 0.5449, 0.1675, 0.556, 0.1862, 0.5518, 0.1892, 0.541, 0.1711, 0.5189, 0.1487, 0.5449, 0.1675, 0.541, 0.1711, 0.5162, 0.1531, 0.4913, 0.1348, 0.5189, 0.1487, 0.5162, 0.1531, 0.4891, 0.1395, 0.4552, 0.1201, 0.4913, 0.1348, 0.4891, 0.1395, 0.454, 0.1252, 0.4225, 0.1171, 0.4552, 0.1201, 0.454, 0.1252, 0.4226, 0.1223, 0.395, 0.1214, 0.4225, 0.1171, 0.4226, 0.1223, 0.3964, 0.1265, 0.3715, 0.1312, 0.395, 0.1214, 0.3964, 0.1265, 0.3731, 0.1362, 0.3443, 0.1374, 0.3715, 0.1312, 0.3731, 0.1362, 0.3443, 0.1428, 0.3307, 0.134, 0.3443, 0.1374, 0.3443, 0.1428, 0.3297, 0.1391, 0.3068, 0.1314, 0.3307, 0.134, 0.3297, 0.1391, 0.3075, 0.1367, 0.2912, 0.1374, 0.3068, 0.1314, 0.3075, 0.1367, 0.2943, 0.1418, 0.2712, 0.1614, 0.2912, 0.1374, 0.2943, 0.1418, 0.2751, 0.1648, 0.2607, 0.1736, 0.2712, 0.1614, 0.2751, 0.1648, 0.2642, 0.1775, 0.2434, 0.186, 0.2607, 0.1736, 0.2642, 0.1775, 0.2463, 0.1903, 0.2252, 0.1985, 0.2434, 0.186, 0.2463, 0.1903, 0.2275, 0.2032, 0.1974, 0.207, 0.2252, 0.1985, 0.2275, 0.2032, 0.2, 0.2116, 0.1843, 0.2187, 0.1974, 0.207, 0.2, 0.2116, 0.1878, 0.2225, 0.1716, 0.2304, 0.1843, 0.2187, 0.1878, 0.2225, 0.1748, 0.2346, 0.1509, 0.2436, 0.1716, 0.2304, 0.1748, 0.2346, 0.154, 0.2478, 0.1404, 0.2522, 0.1509, 0.2436, 0.154, 0.2478, 0.1434, 0.2565, 0.1239, 0.2619, 0.1404, 0.2522, 0.1434, 0.2565, 0.127, 0.2661, 0.1077, 0.2769, 0.1239, 0.2619, 0.127, 0.2661, 0.1114, 0.2805, 0.0902, 0.2973, 0.1077, 0.2769, 0.1114, 0.2805, 0.09463, 0.3001, 0.06628, 0.3523, 0.0902, 0.2973, 0.09463, 0.3001, 0.07133, 0.3536, 0.06353, 0.3751, 0.06628, 0.3523, 0.07133, 0.3536, 0.06876, 0.3749, 0.06876, 0.4012, 0.06353, 0.3751, 0.06876, 0.3749, 0.07362, 0.3991, 0.07922, 0.4158, 0.06876, 0.4012, 0.07362, 0.3991, 0.08259, 0.4116, 0.1004, 0.4248, 0.07922, 0.4158, 0.08259, 0.4116, 0.1029, 0.4203, 0.1256, 0.4422, 0.1004, 0.4248, 0.1029, 0.4203, 0.1275, 0.4372, 0.1455, 0.4445, 0.1256, 0.4422, 0.1275, 0.4372, 0.1458, 0.4393, 0.1694, 0.4446, 0.1455, 0.4445, 0.1458, 0.4393, 0.1697, 0.4395])
me_plane.materials.append(mat_material)
me_plane.use_paint_bone_selection = False
me_plane.use_paint_mask = True
me_plane.update()

# ---- objects
ob_plane = bpy.data.objects.new('Plane', me_plane)

# ---- transforms, parenting, visibility, modifiers, constraints
ob_plane.location = (0.0, 0.0, 0.0)
ob_plane.scale = (500.0, 500.0, 500.0)
ob_plane.lock_scale = (True, True, True)

# ---- collection membership
scene.collection.objects.link(ob_plane)

# ---- scene / render settings (as saved in the file)
scene.frame_start = 1; scene.frame_end = 250; scene.frame_set(20)
scene.render.engine = 'BLENDER_EEVEE_NEXT'
scene.cycles.sampling_pattern = 'TABULATED_SOBOL'
scene.cycles.use_light_tree = False
scene.view_settings.view_transform = 'Filmic'
bpy.context.view_layer.update()

# ---- added for rendering (the .blend has no active camera and no usable light): camera, sun
cam_auto = bpy.data.cameras.new('AutoCamera')
cam_auto.lens = 50.0
cam_auto.sensor_width = 36.0
cam_auto.clip_end = 22588.4
ob_auto_camera = bpy.data.objects.new('AutoCamera', cam_auto)
scene.collection.objects.link(ob_auto_camera)
ob_auto_camera.location = (1287.63, -1564.24, 1005.62)
ob_auto_camera.rotation_euler = (1.09748, -7.21219e-08, 0.694738)
scene.camera = ob_auto_camera
light_auto_sun = bpy.data.lights.new('AutoSun', 'SUN')
light_auto_sun.energy = 3.0
light_auto_sun.angle = 0.0523599
ob_auto_sun = bpy.data.objects.new('AutoSun', light_auto_sun)
scene.collection.objects.link(ob_auto_sun)
ob_auto_sun.rotation_euler = (0.872665, 0.174533, 0.523599)
bpy.context.view_layer.update()
